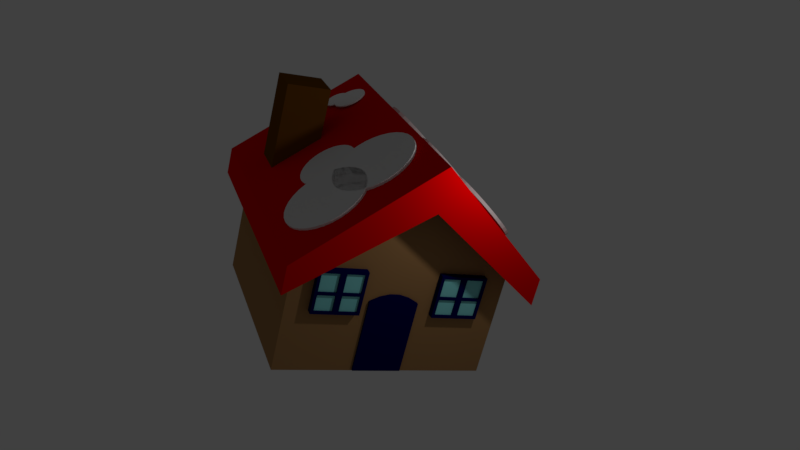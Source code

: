 # Source: AnotherHouse.blend  (saved by Blender 2.78.0; exported with 4.5.12 LTS)
import bpy
from mathutils import Matrix  # noqa: F401  (used for matrix-valued properties, if any)

bpy.ops.wm.read_factory_settings(use_empty=True)
scene = bpy.context.scene
scene.name = 'Scene'

# ---- collections
col_collection_1 = bpy.data.collections.new('Collection 1'); scene.collection.children.link(col_collection_1)

# ---- materials (node trees are filled in below, after node groups)
mat_windowpanel_001 = bpy.data.materials.new('WindowPanel.001')
mat_windowpanel_001.alpha_threshold = 0.0
mat_windowpanel_001.roughness = 0.5
mat_insidewindows = bpy.data.materials.new('InsideWindows')
mat_insidewindows.alpha_threshold = 0.0
mat_insidewindows.roughness = 0.5
mat_snow = bpy.data.materials.new('snow')
mat_snow.alpha_threshold = 0.0
mat_snow.roughness = 0.5
mat_chimney = bpy.data.materials.new('chimney')
mat_chimney.alpha_threshold = 0.0
mat_chimney.roughness = 0.5
mat_material_001 = bpy.data.materials.new('Material.001')
mat_material_001.alpha_threshold = 0.0
mat_material_001.roughness = 0.5
mat_material_001.line_color = (0.0, 0.0, 0.0, 1.0)
mat_housebody = bpy.data.materials.new('HouseBody')
mat_housebody.alpha_threshold = 0.0
mat_housebody.roughness = 0.5
mat_roof = bpy.data.materials.new('Roof')
mat_roof.alpha_threshold = 0.0
mat_roof.roughness = 0.5

# ---- material node trees
mat_windowpanel_001.use_nodes = True; mat_windowpanel_001.node_tree.nodes.clear()
_N = mat_windowpanel_001.node_tree.nodes; _L = mat_windowpanel_001.node_tree.links
n0 = _N.new('ShaderNodeOutputMaterial'); n0.name = 'Material Output'; n0.location = (300, 300)
n1 = _N.new('ShaderNodeBsdfDiffuse'); n1.name = 'Diffuse BSDF'; n1.location = (10, 300)
n1.inputs[0].default_value = (0.0, 0.0009064, 0.08001, 1.0)
_L.new(n1.outputs[0], n0.inputs[0])
n0.is_active_output = True
mat_insidewindows.use_nodes = True; mat_insidewindows.node_tree.nodes.clear()
_N = mat_insidewindows.node_tree.nodes; _L = mat_insidewindows.node_tree.links
n0 = _N.new('ShaderNodeOutputMaterial'); n0.name = 'Material Output'; n0.location = (300, 300)
n1 = _N.new('ShaderNodeBsdfDiffuse'); n1.name = 'Diffuse BSDF'; n1.location = (10, 300)
n1.inputs[0].default_value = (0.2695, 0.8, 0.8, 1.0)
_L.new(n1.outputs[0], n0.inputs[0])
n0.is_active_output = True
mat_snow.use_nodes = True; mat_snow.node_tree.nodes.clear()
_N = mat_snow.node_tree.nodes; _L = mat_snow.node_tree.links
n0 = _N.new('ShaderNodeOutputMaterial'); n0.name = 'Material Output'; n0.location = (300, 300)
n1 = _N.new('ShaderNodeBsdfDiffuse'); n1.name = 'Diffuse BSDF'; n1.location = (10, 300)
n1.inputs[0].default_value = (1.0, 1.0, 1.0, 1.0)
_L.new(n1.outputs[0], n0.inputs[0])
n0.is_active_output = True
mat_chimney.use_nodes = True; mat_chimney.node_tree.nodes.clear()
_N = mat_chimney.node_tree.nodes; _L = mat_chimney.node_tree.links
n0 = _N.new('ShaderNodeOutputMaterial'); n0.name = 'Material Output'; n0.location = (300, 300)
n1 = _N.new('ShaderNodeBsdfDiffuse'); n1.name = 'Diffuse BSDF'; n1.location = (10, 300)
n1.inputs[0].default_value = (0.1473, 0.05205, 0.00197, 1.0)
_L.new(n1.outputs[0], n0.inputs[0])
n0.is_active_output = True
mat_housebody.use_nodes = True; mat_housebody.node_tree.nodes.clear()
_N = mat_housebody.node_tree.nodes; _L = mat_housebody.node_tree.links
n0 = _N.new('ShaderNodeOutputMaterial'); n0.name = 'Material Output'; n0.location = (300, 300)
n1 = _N.new('ShaderNodeBsdfDiffuse'); n1.name = 'Diffuse BSDF'; n1.location = (10, 300)
n1.inputs[0].default_value = (0.402, 0.216, 0.08551, 1.0)
_L.new(n1.outputs[0], n0.inputs[0])
n0.is_active_output = True
mat_roof.use_nodes = True; mat_roof.node_tree.nodes.clear()
_N = mat_roof.node_tree.nodes; _L = mat_roof.node_tree.links
n0 = _N.new('ShaderNodeOutputMaterial'); n0.name = 'Material Output'; n0.location = (300, 300)
n1 = _N.new('ShaderNodeBsdfDiffuse'); n1.name = 'Diffuse BSDF'; n1.location = (10, 300)
n1.inputs[0].default_value = (0.8, 0.0, 0.0006906, 1.0)
_L.new(n1.outputs[0], n0.inputs[0])
n0.is_active_output = True

# ---- world
world_world = bpy.data.worlds.new('World'); scene.world = world_world
world_world.color = (0.05088, 0.05088, 0.05088)
world_world.use_sun_shadow = False
world_world.sun_shadow_jitter_overblur = 0.0
world_world.cycles.sampling_method = 'MANUAL'

# ---- cameras
cam_camera = bpy.data.cameras.new('Camera')
cam_camera.clip_end = 100.0
cam_camera.lens = 35.0
cam_camera.sensor_width = 32.0
cam_camera.sensor_height = 18.0
cam_camera.ortho_scale = 7.314
cam_camera.dof.focus_distance = 0.0

# ---- lights
light_lamp = bpy.data.lights.new('Lamp', 'POINT')
light_lamp.transmission_factor = 0.0
light_lamp.cutoff_distance = 30.0
light_lamp.energy = 100.0
light_lamp.shadow_buffer_clip_start = 1.001
light_lamp.shadow_soft_size = 0.1
light_lamp.shadow_maximum_resolution = 0.006
light_lamp.use_absolute_resolution = True

# ---- meshes
me_cube_002 = bpy.data.meshes.new('Cube.002')
me_cube_002.from_pydata([(-1.0, 0.604, -1.0), (-1.0, 0.604, 1.0), (-1.0, 2.604, -1.0), (-1.0, 2.604, 1.0), (1.0, 0.604, -1.0), (1.0, 0.604, 1.0), (1.0, 2.604, -1.0), (1.0, 2.604, 1.0), (-1.0, 2.196, -1.0), (-1.0, 1.796, -1.0), (-1.0, 1.396, -1.0), (-1.0, 0.9957, -1.0), (-1.0, 0.9957, 1.139), (-1.0, 1.396, 1.21), (-1.0, 1.796, 1.21), (-1.0, 2.196, 1.139), (1.0, 0.9957, -1.0), (1.0, 1.396, -1.0), (1.0, 1.796, -1.0), (1.0, 2.196, -1.0), (1.0, 2.196, 1.139), (1.0, 1.796, 1.21), (1.0, 1.396, 1.21), (1.0, 0.9957, 1.139), (0.6617, 5.161, 0.6814), (0.6617, 5.161, 1.867), (0.6617, 3.226, 0.6814), (0.6617, 3.226, 1.867), (-1.806, 5.161, 0.6814), (-1.806, 5.161, 1.867), (-1.806, 3.226, 0.6814), (-1.806, 3.226, 1.867), (-1.806, 3.226, 1.274), (-1.806, 4.194, 0.6814), (-1.806, 4.194, 1.867), (-1.806, 5.161, 1.274), (-1.806, 3.226, 0.9777), (-1.806, 3.71, 0.6814), (-1.806, 4.677, 1.867), (-1.806, 5.161, 0.9777), (-1.806, 3.226, 1.57), (-1.806, 4.677, 0.6814), (-1.806, 3.71, 1.867), (-1.806, 5.161, 1.57), (-1.806, 4.677, 1.274), (-1.806, 3.71, 1.274), (-1.806, 3.71, 1.57), (-1.806, 3.71, 0.9777), (-1.806, 4.677, 0.9777), (-1.806, 4.677, 1.57), (-1.806, 3.226, 0.8295), (-1.806, 3.468, 0.6814), (-1.806, 4.919, 1.867), (-1.806, 5.161, 0.8295), (-1.806, 3.226, 1.422), (-1.806, 4.436, 0.6814), (-1.806, 3.952, 1.867), (-1.806, 5.161, 1.422), (-1.806, 4.919, 1.274), (-1.806, 3.952, 1.274), (-1.806, 3.226, 1.126), (-1.806, 3.952, 0.6814), (-1.806, 4.436, 1.867), (-1.806, 5.161, 1.126), (-1.806, 3.226, 1.718), (-1.806, 4.919, 0.6814), (-1.806, 3.468, 1.867), (-1.806, 5.161, 1.718), (-1.806, 4.436, 1.274), (-1.806, 3.468, 1.274), (-1.806, 3.952, 1.57), (-1.806, 3.468, 1.57), (-1.806, 3.71, 1.422), (-1.806, 3.71, 1.718), (-1.806, 3.952, 0.9777), (-1.806, 3.468, 0.9777), (-1.806, 3.71, 0.8295), (-1.806, 3.71, 1.126), (-1.806, 4.919, 0.9777), (-1.806, 4.436, 0.9777), (-1.806, 4.677, 0.8295), (-1.806, 4.677, 1.126), (-1.806, 4.919, 1.57), (-1.806, 4.436, 1.57), (-1.806, 4.677, 1.422), (-1.806, 4.677, 1.718), (-1.806, 4.436, 1.718), (-1.806, 4.436, 1.422), (-1.806, 4.919, 1.422), (-1.806, 4.436, 1.126), (-1.806, 4.436, 0.8295), (-1.806, 4.919, 0.8295), (-1.806, 3.468, 1.126), (-1.806, 3.468, 0.8295), (-1.806, 3.952, 0.8295), (-1.806, 3.468, 1.718), (-1.806, 3.468, 1.422), (-1.806, 3.952, 1.422), (-1.806, 3.952, 1.718), (-1.806, 3.952, 1.126), (-1.806, 4.919, 1.126), (-1.806, 4.919, 1.718), (-1.806, 3.226, 0.7555), (-1.806, 3.347, 0.6814), (-1.806, 5.04, 1.867), (-1.806, 5.161, 0.7555), (-1.806, 3.226, 1.348), (-1.806, 4.315, 0.6814), (-1.806, 4.073, 1.867), (-1.806, 5.161, 1.348), (-1.806, 5.04, 1.274), (-1.806, 4.073, 1.274), (-1.806, 3.226, 1.052), (-1.806, 3.831, 0.6814), (-1.806, 4.557, 1.867), (-1.806, 5.161, 1.052), (-1.806, 3.226, 1.644), (-1.806, 4.798, 0.6814), (-1.806, 3.589, 1.867), (-1.806, 5.161, 1.644), (-1.806, 4.557, 1.274), (-1.806, 3.589, 1.274), (-1.806, 4.073, 1.57), (-1.806, 3.589, 1.57), (-1.806, 3.71, 1.348), (-1.806, 3.71, 1.644), (-1.806, 4.073, 0.9777), (-1.806, 3.589, 0.9777), (-1.806, 3.71, 0.7555), (-1.806, 3.71, 1.052), (-1.806, 5.04, 0.9777), (-1.806, 4.557, 0.9777), (-1.806, 4.677, 0.7555), (-1.806, 4.677, 1.052), (-1.806, 5.04, 1.57), (-1.806, 4.557, 1.57), (-1.806, 4.677, 1.348), (-1.806, 4.677, 1.644), (-1.806, 3.226, 0.9036), (-1.806, 3.589, 0.6814), (-1.806, 4.798, 1.867), (-1.806, 5.161, 0.9036), (-1.806, 3.226, 1.496), (-1.806, 4.557, 0.6814), (-1.806, 3.831, 1.867), (-1.806, 5.161, 1.496), (-1.806, 4.798, 1.274), (-1.806, 3.831, 1.274), (-1.806, 3.226, 1.2), (-1.806, 4.073, 0.6814), (-1.806, 4.315, 1.867), (-1.806, 5.161, 1.2), (-1.806, 3.226, 1.793), (-1.806, 5.04, 0.6814), (-1.806, 3.347, 1.867), (-1.806, 5.161, 1.793), (-1.806, 4.315, 1.274), (-1.806, 3.347, 1.274), (-1.806, 3.831, 1.57), (-1.806, 3.347, 1.57), (-1.806, 3.71, 1.496), (-1.806, 3.71, 1.793), (-1.806, 3.831, 0.9777), (-1.806, 3.347, 0.9777), (-1.806, 3.71, 0.9036), (-1.806, 3.71, 1.2), (-1.806, 4.798, 0.9777), (-1.806, 4.315, 0.9777), (-1.806, 4.677, 0.9036), (-1.806, 4.677, 1.2), (-1.806, 4.798, 1.57), (-1.806, 4.315, 1.57), (-1.806, 4.677, 1.496), (-1.806, 4.677, 1.793), (-1.806, 4.557, 1.718), (-1.806, 4.315, 1.718), (-1.806, 4.436, 1.644), (-1.806, 4.436, 1.793), (-1.806, 4.557, 1.422), (-1.806, 4.315, 1.422), (-1.806, 4.436, 1.348), (-1.806, 4.436, 1.496), (-1.806, 5.04, 1.422), (-1.806, 4.798, 1.422), (-1.806, 4.919, 1.348), (-1.806, 4.919, 1.496), (-1.806, 4.557, 1.126), (-1.806, 4.315, 1.126), (-1.806, 4.436, 1.052), (-1.806, 4.436, 1.2), (-1.806, 4.557, 0.8295), (-1.806, 4.315, 0.8295), (-1.806, 4.436, 0.7555), (-1.806, 4.436, 0.9036), (-1.806, 5.04, 0.8295), (-1.806, 4.798, 0.8295), (-1.806, 4.919, 0.7555), (-1.806, 4.919, 0.9036), (-1.806, 3.589, 1.126), (-1.806, 3.347, 1.126), (-1.806, 3.468, 1.052), (-1.806, 3.468, 1.2), (-1.806, 3.589, 0.8295), (-1.806, 3.347, 0.8295), (-1.806, 3.468, 0.7555), (-1.806, 3.468, 0.9036), (-1.806, 4.073, 0.8295), (-1.806, 3.831, 0.8295), (-1.806, 3.952, 0.7555), (-1.806, 3.952, 0.9036), (-1.806, 3.589, 1.718), (-1.806, 3.347, 1.718), (-1.806, 3.468, 1.644), (-1.806, 3.468, 1.793), (-1.806, 3.589, 1.422), (-1.806, 3.347, 1.422), (-1.806, 3.468, 1.348), (-1.806, 3.468, 1.496), (-1.806, 4.073, 1.422), (-1.806, 3.831, 1.422), (-1.806, 3.952, 1.348), (-1.806, 3.952, 1.496), (-1.806, 4.073, 1.718), (-1.806, 3.831, 1.718), (-1.806, 3.952, 1.644), (-1.806, 3.952, 1.793), (-1.806, 4.073, 1.126), (-1.806, 3.831, 1.126), (-1.806, 3.952, 1.052), (-1.806, 3.952, 1.2), (-1.806, 5.04, 1.126), (-1.806, 4.798, 1.126), (-1.806, 4.919, 1.052), (-1.806, 4.919, 1.2), (-1.806, 5.04, 1.718), (-1.806, 4.798, 1.718), (-1.806, 4.919, 1.644), (-1.806, 4.919, 1.793), (-1.806, 4.798, 1.793), (-1.806, 4.798, 1.644), (-1.806, 5.04, 1.644), (-1.806, 4.798, 1.2), (-1.806, 4.798, 1.052), (-1.806, 5.04, 1.052), (-1.806, 3.831, 1.2), (-1.806, 3.831, 1.052), (-1.806, 4.073, 1.052), (-1.806, 3.831, 1.793), (-1.806, 3.831, 1.644), (-1.806, 4.073, 1.644), (-1.806, 3.831, 1.496), (-1.806, 3.831, 1.348), (-1.806, 4.073, 1.348), (-1.806, 3.347, 1.496), (-1.806, 3.347, 1.348), (-1.806, 3.589, 1.348), (-1.806, 3.347, 1.793), (-1.806, 3.347, 1.644), (-1.806, 3.589, 1.644), (-1.806, 3.831, 0.9036), (-1.806, 3.831, 0.7555), (-1.806, 4.073, 0.7555), (-1.806, 3.347, 0.9036), (-1.806, 3.347, 0.7555), (-1.806, 3.589, 0.7555), (-1.806, 3.347, 1.2), (-1.806, 3.347, 1.052), (-1.806, 3.589, 1.052), (-1.806, 4.798, 0.9036), (-1.806, 4.798, 0.7555), (-1.806, 5.04, 0.7555), (-1.806, 4.315, 0.9036), (-1.806, 4.315, 0.7555), (-1.806, 4.557, 0.7555), (-1.806, 4.315, 1.2), (-1.806, 4.315, 1.052), (-1.806, 4.557, 1.052), (-1.806, 4.798, 1.496), (-1.806, 4.798, 1.348), (-1.806, 5.04, 1.348), (-1.806, 4.315, 1.496), (-1.806, 4.315, 1.348), (-1.806, 4.557, 1.348), (-1.806, 4.315, 1.793), (-1.806, 4.315, 1.644), (-1.806, 4.557, 1.644), (-1.806, 4.557, 1.793), (-1.806, 4.557, 1.496), (-1.806, 5.04, 1.496), (-1.806, 4.557, 1.2), (-1.806, 4.557, 0.9036), (-1.806, 5.04, 0.9036), (-1.806, 3.589, 1.2), (-1.806, 3.589, 0.9036), (-1.806, 4.073, 0.9036), (-1.806, 3.589, 1.793), (-1.806, 3.589, 1.496), (-1.806, 4.073, 1.496), (-1.806, 4.073, 1.793), (-1.806, 4.073, 1.2), (-1.806, 5.04, 1.2), (-1.806, 5.04, 1.793), (-2.414, 3.226, 0.7555), (-2.414, 3.226, 0.6814), (-2.414, 3.347, 0.6814), (-2.414, 5.04, 1.867), (-2.414, 5.161, 1.867), (-2.414, 5.161, 0.7555), (-2.414, 5.161, 0.6814), (-2.414, 3.226, 1.348), (-2.414, 3.226, 1.274), (-2.414, 4.315, 0.6814), (-2.414, 4.194, 0.6814), (-2.414, 4.073, 1.867), (-2.414, 4.194, 1.867), (-2.414, 5.161, 1.348), (-2.414, 5.161, 1.274), (-2.414, 5.04, 1.274), (-2.414, 4.073, 1.274), (-2.414, 4.194, 1.274), (-2.414, 4.194, 0.7555), (-2.414, 4.194, 1.348), (-2.414, 3.226, 1.052), (-2.414, 3.226, 0.9777), (-2.414, 3.831, 0.6814), (-2.414, 3.71, 0.6814), (-2.414, 4.557, 1.867), (-2.414, 4.677, 1.867), (-2.414, 5.161, 1.052), (-2.414, 5.161, 0.9777), (-2.414, 3.226, 1.644), (-2.414, 3.226, 1.57), (-2.414, 4.798, 0.6814), (-2.414, 4.677, 0.6814), (-2.414, 3.589, 1.867), (-2.414, 3.71, 1.867), (-2.414, 5.161, 1.644), (-2.414, 5.161, 1.57), (-2.414, 4.557, 1.274), (-2.414, 4.677, 1.274), (-2.414, 3.589, 1.274), (-2.414, 3.71, 1.274), (-2.414, 4.194, 1.052), (-2.414, 4.194, 0.9777), (-2.414, 4.194, 1.644), (-2.414, 4.194, 1.57), (-2.414, 4.073, 1.57), (-2.414, 4.073, 0.9777), (-2.414, 3.71, 0.7555), (-2.414, 5.04, 0.9777), (-2.414, 4.677, 0.7555), (-2.414, 5.04, 1.57), (-2.414, 3.226, 0.9036), (-2.414, 3.226, 0.8295), (-2.414, 3.589, 0.6814), (-2.414, 3.468, 0.6814), (-2.414, 4.798, 1.867), (-2.414, 4.919, 1.867), (-2.414, 5.161, 0.9036), (-2.414, 5.161, 0.8295), (-2.414, 3.226, 1.496), (-2.414, 3.226, 1.422), (-2.414, 4.557, 0.6814), (-2.414, 4.436, 0.6814), (-2.414, 3.831, 1.867), (-2.414, 3.952, 1.867), (-2.414, 5.161, 1.496), (-2.414, 5.161, 1.422), (-2.414, 4.798, 1.274), (-2.414, 4.919, 1.274), (-2.414, 3.831, 1.274), (-2.414, 3.952, 1.274), (-2.414, 4.194, 0.9036), (-2.414, 4.194, 0.8295), (-2.414, 4.194, 1.496), (-2.414, 4.194, 1.422), (-2.414, 3.226, 1.2), (-2.414, 3.226, 1.126), (-2.414, 4.073, 0.6814), (-2.414, 3.952, 0.6814), (-2.414, 4.315, 1.867), (-2.414, 4.436, 1.867), (-2.414, 5.161, 1.2), (-2.414, 5.161, 1.126), (-2.414, 3.226, 1.793), (-2.414, 3.226, 1.718), (-2.414, 5.04, 0.6814), (-2.414, 4.919, 0.6814), (-2.414, 3.347, 1.867), (-2.414, 3.468, 1.867), (-2.414, 5.161, 1.793), (-2.414, 5.161, 1.718), (-2.414, 4.315, 1.274), (-2.414, 4.436, 1.274), (-2.414, 3.347, 1.274), (-2.414, 3.468, 1.274), (-2.414, 4.194, 1.2), (-2.414, 4.194, 1.126), (-2.414, 4.194, 1.793), (-2.414, 4.194, 1.718), (-2.414, 5.04, 1.422), (-2.414, 4.436, 0.7555), (-2.414, 5.04, 0.8295), (-2.414, 4.919, 0.7555), (-2.414, 3.468, 0.7555), (-2.414, 4.073, 0.8295), (-2.414, 3.952, 0.7555), (-2.414, 4.073, 1.422), (-2.414, 4.073, 1.718), (-2.414, 4.073, 1.126), (-2.414, 5.04, 1.126), (-2.414, 5.04, 1.718), (-2.414, 3.226, 1.867), (-2.414, 3.347, 1.57), (-2.414, 3.71, 1.793), (-2.414, 3.347, 0.9777), (-2.414, 3.71, 1.2), (-2.414, 4.315, 0.9777), (-2.414, 4.677, 1.2), (-2.414, 4.315, 1.57), (-2.414, 4.677, 1.793), (-2.414, 4.315, 1.718), (-2.414, 4.436, 1.793), (-2.414, 4.315, 1.422), (-2.414, 4.315, 1.126), (-2.414, 4.436, 1.2), (-2.414, 4.315, 0.8295), (-2.414, 3.347, 1.126), (-2.414, 3.468, 1.2), (-2.414, 3.347, 0.8295), (-2.414, 3.347, 1.718), (-2.414, 3.468, 1.793), (-2.414, 3.347, 1.422), (-2.414, 3.952, 1.793), (-2.414, 3.952, 1.2), (-2.414, 4.919, 1.2), (-2.414, 4.919, 1.793), (-2.414, 4.798, 1.793), (-2.414, 5.04, 1.644), (-2.414, 4.798, 1.2), (-2.414, 5.04, 1.052), (-2.414, 3.831, 1.2), (-2.414, 4.073, 1.052), (-2.414, 3.831, 1.793), (-2.414, 4.073, 1.644), (-2.414, 4.073, 1.348), (-2.414, 3.347, 1.496), (-2.414, 3.347, 1.348), (-2.414, 3.347, 1.793), (-2.414, 3.347, 1.644), (-2.414, 3.831, 0.7555), (-2.414, 4.073, 0.7555), (-2.414, 3.347, 0.9036), (-2.414, 3.347, 0.7555), (-2.414, 3.589, 0.7555), (-2.414, 3.347, 1.2), (-2.414, 3.347, 1.052), (-2.414, 4.798, 0.7555), (-2.414, 5.04, 0.7555), (-2.414, 4.315, 0.9036), (-2.414, 4.315, 0.7555), (-2.414, 4.557, 0.7555), (-2.414, 4.315, 1.2), (-2.414, 4.315, 1.052), (-2.414, 5.04, 1.348), (-2.414, 4.315, 1.496), (-2.414, 4.315, 1.348), (-2.414, 4.315, 1.793), (-2.414, 4.315, 1.644), (-2.414, 4.557, 1.793), (-2.414, 5.04, 1.496), (-2.414, 4.557, 1.2), (-2.414, 5.04, 0.9036), (-2.414, 3.589, 1.2), (-2.414, 4.073, 0.9036), (-2.414, 3.589, 1.793), (-2.414, 4.073, 1.496), (-2.414, 4.073, 1.793), (-2.414, 4.073, 1.2), (-2.414, 5.04, 1.2), (-2.414, 5.04, 1.793), (0.6617, 0.244, 0.6814), (0.6617, 0.244, 1.867), (0.6617, -1.692, 0.6814), (0.6617, -1.692, 1.867), (-1.806, 0.244, 0.6814), (-1.806, 0.244, 1.867), (-1.806, -1.692, 0.6814), (-1.806, -1.692, 1.867), (-1.806, -1.692, 1.274), (-1.806, -0.7239, 0.6814), (-1.806, -0.7239, 1.867), (-1.806, 0.244, 1.274), (-1.806, -1.692, 0.9777), (-1.806, -1.208, 0.6814), (-1.806, -0.24, 1.867), (-1.806, 0.244, 0.9777), (-1.806, -1.692, 1.57), (-1.806, -0.24, 0.6814), (-1.806, -1.208, 1.867), (-1.806, 0.244, 1.57), (-1.806, -0.24, 1.274), (-1.806, -1.208, 1.274), (-1.806, -1.208, 1.57), (-1.806, -1.208, 0.9777), (-1.806, -0.24, 0.9777), (-1.806, -0.24, 1.57), (-1.806, -1.692, 0.8295), (-1.806, -1.45, 0.6814), (-1.806, 0.001985, 1.867), (-1.806, 0.244, 0.8295), (-1.806, -1.692, 1.422), (-1.806, -0.482, 0.6814), (-1.806, -0.9659, 1.867), (-1.806, 0.244, 1.422), (-1.806, 0.001985, 1.274), (-1.806, -0.9659, 1.274), (-1.806, -1.692, 1.126), (-1.806, -0.9659, 0.6814), (-1.806, -0.482, 1.867), (-1.806, 0.244, 1.126), (-1.806, -1.692, 1.718), (-1.806, 0.001985, 0.6814), (-1.806, -1.45, 1.867), (-1.806, 0.244, 1.718), (-1.806, -0.482, 1.274), (-1.806, -1.45, 1.274), (-1.806, -0.9659, 1.57), (-1.806, -1.45, 1.57), (-1.806, -1.208, 1.422), (-1.806, -1.208, 1.718), (-1.806, -0.9659, 0.9777), (-1.806, -1.45, 0.9777), (-1.806, -1.208, 0.8295), (-1.806, -1.208, 1.126), (-1.806, 0.001985, 0.9777), (-1.806, -0.482, 0.9777), (-1.806, -0.24, 0.8295), (-1.806, -0.24, 1.126), (-1.806, 0.001985, 1.57), (-1.806, -0.482, 1.57), (-1.806, -0.24, 1.422), (-1.806, -0.24, 1.718), (-1.806, -0.482, 1.718), (-1.806, -0.482, 1.422), (-1.806, 0.001985, 1.422), (-1.806, -0.482, 1.126), (-1.806, -0.482, 0.8295), (-1.806, 0.001985, 0.8295), (-1.806, -1.45, 1.126), (-1.806, -1.45, 0.8295), (-1.806, -0.9659, 0.8295), (-1.806, -1.45, 1.718), (-1.806, -1.45, 1.422), (-1.806, -0.9659, 1.422), (-1.806, -0.9659, 1.718), (-1.806, -0.9659, 1.126), (-1.806, 0.001985, 1.126), (-1.806, 0.001985, 1.718), (-1.806, -1.692, 0.7555), (-1.806, -1.571, 0.6814), (-1.806, 0.123, 1.867), (-1.806, 0.244, 0.7555), (-1.806, -1.692, 1.348), (-1.806, -0.603, 0.6814), (-1.806, -0.8449, 1.867), (-1.806, 0.244, 1.348), (-1.806, 0.123, 1.274), (-1.806, -0.8449, 1.274), (-1.806, -1.692, 1.052), (-1.806, -1.087, 0.6814), (-1.806, -0.361, 1.867), (-1.806, 0.244, 1.052), (-1.806, -1.692, 1.644), (-1.806, -0.119, 0.6814), (-1.806, -1.329, 1.867), (-1.806, 0.244, 1.644), (-1.806, -0.361, 1.274), (-1.806, -1.329, 1.274), (-1.806, -0.8449, 1.57), (-1.806, -1.329, 1.57), (-1.806, -1.208, 1.348), (-1.806, -1.208, 1.644), (-1.806, -0.8449, 0.9777), (-1.806, -1.329, 0.9777), (-1.806, -1.208, 0.7555), (-1.806, -1.208, 1.052), (-1.806, 0.123, 0.9777), (-1.806, -0.361, 0.9777), (-1.806, -0.24, 0.7555), (-1.806, -0.24, 1.052), (-1.806, 0.123, 1.57), (-1.806, -0.361, 1.57), (-1.806, -0.24, 1.348), (-1.806, -0.24, 1.644), (-1.806, -1.692, 0.9036), (-1.806, -1.329, 0.6814), (-1.806, -0.119, 1.867), (-1.806, 0.244, 0.9036), (-1.806, -1.692, 1.496), (-1.806, -0.361, 0.6814), (-1.806, -1.087, 1.867), (-1.806, 0.244, 1.496), (-1.806, -0.119, 1.274), (-1.806, -1.087, 1.274), (-1.806, -1.692, 1.2), (-1.806, -0.8449, 0.6814), (-1.806, -0.603, 1.867), (-1.806, 0.244, 1.2), (-1.806, -1.692, 1.793), (-1.806, 0.123, 0.6814), (-1.806, -1.571, 1.867), (-1.806, 0.244, 1.793), (-1.806, -0.603, 1.274), (-1.806, -1.571, 1.274), (-1.806, -1.087, 1.57), (-1.806, -1.571, 1.57), (-1.806, -1.208, 1.496), (-1.806, -1.208, 1.793), (-1.806, -1.087, 0.9777), (-1.806, -1.571, 0.9777), (-1.806, -1.208, 0.9036), (-1.806, -1.208, 1.2), (-1.806, -0.119, 0.9777), (-1.806, -0.603, 0.9777), (-1.806, -0.24, 0.9036), (-1.806, -0.24, 1.2), (-1.806, -0.119, 1.57), (-1.806, -0.603, 1.57), (-1.806, -0.24, 1.496), (-1.806, -0.24, 1.793), (-1.806, -0.361, 1.718), (-1.806, -0.603, 1.718), (-1.806, -0.482, 1.644), (-1.806, -0.482, 1.793), (-1.806, -0.361, 1.422), (-1.806, -0.603, 1.422), (-1.806, -0.482, 1.348), (-1.806, -0.482, 1.496), (-1.806, 0.123, 1.422), (-1.806, -0.119, 1.422), (-1.806, 0.001985, 1.348), (-1.806, 0.001985, 1.496), (-1.806, -0.361, 1.126), (-1.806, -0.603, 1.126), (-1.806, -0.482, 1.052), (-1.806, -0.482, 1.2), (-1.806, -0.361, 0.8295), (-1.806, -0.603, 0.8295), (-1.806, -0.482, 0.7555), (-1.806, -0.482, 0.9036), (-1.806, 0.123, 0.8295), (-1.806, -0.119, 0.8295), (-1.806, 0.001985, 0.7555), (-1.806, 0.001985, 0.9036), (-1.806, -1.329, 1.126), (-1.806, -1.571, 1.126), (-1.806, -1.45, 1.052), (-1.806, -1.45, 1.2), (-1.806, -1.329, 0.8295), (-1.806, -1.571, 0.8295), (-1.806, -1.45, 0.7555), (-1.806, -1.45, 0.9036), (-1.806, -0.8449, 0.8295), (-1.806, -1.087, 0.8295), (-1.806, -0.9659, 0.7555), (-1.806, -0.9659, 0.9036), (-1.806, -1.329, 1.718), (-1.806, -1.571, 1.718), (-1.806, -1.45, 1.644), (-1.806, -1.45, 1.793), (-1.806, -1.329, 1.422), (-1.806, -1.571, 1.422), (-1.806, -1.45, 1.348), (-1.806, -1.45, 1.496), (-1.806, -0.8449, 1.422), (-1.806, -1.087, 1.422), (-1.806, -0.9659, 1.348), (-1.806, -0.9659, 1.496), (-1.806, -0.8449, 1.718), (-1.806, -1.087, 1.718), (-1.806, -0.9659, 1.644), (-1.806, -0.9659, 1.793), (-1.806, -0.8449, 1.126), (-1.806, -1.087, 1.126), (-1.806, -0.9659, 1.052), (-1.806, -0.9659, 1.2), (-1.806, 0.123, 1.126), (-1.806, -0.119, 1.126), (-1.806, 0.001985, 1.052), (-1.806, 0.001985, 1.2), (-1.806, 0.123, 1.718), (-1.806, -0.119, 1.718), (-1.806, 0.001985, 1.644), (-1.806, 0.001985, 1.793), (-1.806, -0.119, 1.793), (-1.806, -0.119, 1.644), (-1.806, 0.123, 1.644), (-1.806, -0.119, 1.2), (-1.806, -0.119, 1.052), (-1.806, 0.123, 1.052), (-1.806, -1.087, 1.2), (-1.806, -1.087, 1.052), (-1.806, -0.8449, 1.052), (-1.806, -1.087, 1.793), (-1.806, -1.087, 1.644), (-1.806, -0.8449, 1.644), (-1.806, -1.087, 1.496), (-1.806, -1.087, 1.348), (-1.806, -0.8449, 1.348), (-1.806, -1.571, 1.496), (-1.806, -1.571, 1.348), (-1.806, -1.329, 1.348), (-1.806, -1.571, 1.793), (-1.806, -1.571, 1.644), (-1.806, -1.329, 1.644), (-1.806, -1.087, 0.9036), (-1.806, -1.087, 0.7555), (-1.806, -0.8449, 0.7555), (-1.806, -1.571, 0.9036), (-1.806, -1.571, 0.7555), (-1.806, -1.329, 0.7555), (-1.806, -1.571, 1.2), (-1.806, -1.571, 1.052), (-1.806, -1.329, 1.052), (-1.806, -0.119, 0.9036), (-1.806, -0.119, 0.7555), (-1.806, 0.123, 0.7555), (-1.806, -0.603, 0.9036), (-1.806, -0.603, 0.7555), (-1.806, -0.361, 0.7555), (-1.806, -0.603, 1.2), (-1.806, -0.603, 1.052), (-1.806, -0.361, 1.052), (-1.806, -0.119, 1.496), (-1.806, -0.119, 1.348), (-1.806, 0.123, 1.348), (-1.806, -0.603, 1.496), (-1.806, -0.603, 1.348), (-1.806, -0.361, 1.348), (-1.806, -0.603, 1.793), (-1.806, -0.603, 1.644), (-1.806, -0.361, 1.644), (-1.806, -0.361, 1.793), (-1.806, -0.361, 1.496), (-1.806, 0.123, 1.496), (-1.806, -0.361, 1.2), (-1.806, -0.361, 0.9036), (-1.806, 0.123, 0.9036), (-1.806, -1.329, 1.2), (-1.806, -1.329, 0.9036), (-1.806, -0.8449, 0.9036), (-1.806, -1.329, 1.793), (-1.806, -1.329, 1.496), (-1.806, -0.8449, 1.496), (-1.806, -0.8449, 1.793), (-1.806, -0.8449, 1.2), (-1.806, 0.123, 1.2), (-1.806, 0.123, 1.793), (-2.414, -1.692, 0.7555), (-2.414, -1.692, 0.6814), (-2.414, -1.571, 0.6814), (-2.414, 0.123, 1.867), (-2.414, 0.244, 1.867), (-2.414, 0.244, 0.7555), (-2.414, 0.244, 0.6814), (-2.414, -1.692, 1.348), (-2.414, -1.692, 1.274), (-2.414, -0.603, 0.6814), (-2.414, -0.7239, 0.6814), (-2.414, -0.8449, 1.867), (-2.414, -0.7239, 1.867), (-2.414, 0.244, 1.348), (-2.414, 0.244, 1.274), (-2.414, 0.123, 1.274), (-2.414, -0.8449, 1.274), (-2.414, -0.7239, 1.274), (-2.414, -0.7239, 0.7555), (-2.414, -0.7239, 1.348), (-2.414, -1.692, 1.052), (-2.414, -1.692, 0.9777), (-2.414, -1.087, 0.6814), (-2.414, -1.208, 0.6814), (-2.414, -0.361, 1.867), (-2.414, -0.24, 1.867), (-2.414, 0.244, 1.052), (-2.414, 0.244, 0.9777), (-2.414, -1.692, 1.644), (-2.414, -1.692, 1.57), (-2.414, -0.119, 0.6814), (-2.414, -0.24, 0.6814), (-2.414, -1.329, 1.867), (-2.414, -1.208, 1.867), (-2.414, 0.244, 1.644), (-2.414, 0.244, 1.57), (-2.414, -0.361, 1.274), (-2.414, -0.24, 1.274), (-2.414, -1.329, 1.274), (-2.414, -1.208, 1.274), (-2.414, -0.7239, 1.052), (-2.414, -0.7239, 0.9777), (-2.414, -0.7239, 1.644), (-2.414, -0.7239, 1.57), (-2.414, -0.8449, 1.57), (-2.414, -0.8449, 0.9777), (-2.414, -1.208, 0.7555), (-2.414, 0.123, 0.9777), (-2.414, -0.24, 0.7555), (-2.414, 0.123, 1.57), (-2.414, -1.692, 0.9036), (-2.414, -1.692, 0.8295), (-2.414, -1.329, 0.6814), (-2.414, -1.45, 0.6814), (-2.414, -0.119, 1.867), (-2.414, 0.001985, 1.867), (-2.414, 0.244, 0.9036), (-2.414, 0.244, 0.8295), (-2.414, -1.692, 1.496), (-2.414, -1.692, 1.422), (-2.414, -0.361, 0.6814), (-2.414, -0.482, 0.6814), (-2.414, -1.087, 1.867), (-2.414, -0.9659, 1.867), (-2.414, 0.244, 1.496), (-2.414, 0.244, 1.422), (-2.414, -0.119, 1.274), (-2.414, 0.001985, 1.274), (-2.414, -1.087, 1.274), (-2.414, -0.9659, 1.274), (-2.414, -0.7239, 0.9036), (-2.414, -0.7239, 0.8295), (-2.414, -0.7239, 1.496), (-2.414, -0.7239, 1.422), (-2.414, -1.692, 1.2), (-2.414, -1.692, 1.126), (-2.414, -0.8449, 0.6814), (-2.414, -0.9659, 0.6814), (-2.414, -0.603, 1.867), (-2.414, -0.482, 1.867), (-2.414, 0.244, 1.2), (-2.414, 0.244, 1.126), (-2.414, -1.692, 1.793), (-2.414, -1.692, 1.718), (-2.414, 0.123, 0.6814), (-2.414, 0.001985, 0.6814), (-2.414, -1.571, 1.867), (-2.414, -1.45, 1.867), (-2.414, 0.244, 1.793), (-2.414, 0.244, 1.718), (-2.414, -0.603, 1.274), (-2.414, -0.482, 1.274), (-2.414, -1.571, 1.274), (-2.414, -1.45, 1.274), (-2.414, -0.7239, 1.2), (-2.414, -0.7239, 1.126), (-2.414, -0.7239, 1.793), (-2.414, -0.7239, 1.718), (-2.414, 0.123, 1.422), (-2.414, -0.482, 0.7555), (-2.414, 0.123, 0.8295), (-2.414, 0.001985, 0.7555), (-2.414, -1.45, 0.7555), (-2.414, -0.8449, 0.8295), (-2.414, -0.9659, 0.7555), (-2.414, -0.8449, 1.422), (-2.414, -0.8449, 1.718), (-2.414, -0.8449, 1.126), (-2.414, 0.123, 1.126), (-2.414, 0.123, 1.718), (-2.414, -1.692, 1.867), (-2.414, -1.571, 1.57), (-2.414, -1.208, 1.793), (-2.414, -1.571, 0.9777), (-2.414, -1.208, 1.2), (-2.414, -0.603, 0.9777), (-2.414, -0.24, 1.2), (-2.414, -0.603, 1.57), (-2.414, -0.24, 1.793), (-2.414, -0.603, 1.718), (-2.414, -0.482, 1.793), (-2.414, -0.603, 1.422), (-2.414, -0.603, 1.126), (-2.414, -0.482, 1.2), (-2.414, -0.603, 0.8295), (-2.414, -1.571, 1.126), (-2.414, -1.45, 1.2), (-2.414, -1.571, 0.8295), (-2.414, -1.571, 1.718), (-2.414, -1.45, 1.793), (-2.414, -1.571, 1.422), (-2.414, -0.9659, 1.793), (-2.414, -0.9659, 1.2), (-2.414, 0.001985, 1.2), (-2.414, 0.001985, 1.793), (-2.414, -0.119, 1.793), (-2.414, 0.123, 1.644), (-2.414, -0.119, 1.2), (-2.414, 0.123, 1.052), (-2.414, -1.087, 1.2), (-2.414, -0.8449, 1.052), (-2.414, -1.087, 1.793), (-2.414, -0.8449, 1.644), (-2.414, -0.8449, 1.348), (-2.414, -1.571, 1.496), (-2.414, -1.571, 1.348), (-2.414, -1.571, 1.793), (-2.414, -1.571, 1.644), (-2.414, -1.087, 0.7555), (-2.414, -0.8449, 0.7555), (-2.414, -1.571, 0.9036), (-2.414, -1.571, 0.7555), (-2.414, -1.329, 0.7555), (-2.414, -1.571, 1.2), (-2.414, -1.571, 1.052), (-2.414, -0.119, 0.7555), (-2.414, 0.123, 0.7555), (-2.414, -0.603, 0.9036), (-2.414, -0.603, 0.7555), (-2.414, -0.361, 0.7555), (-2.414, -0.603, 1.2), (-2.414, -0.603, 1.052), (-2.414, 0.123, 1.348), (-2.414, -0.603, 1.496), (-2.414, -0.603, 1.348), (-2.414, -0.603, 1.793), (-2.414, -0.603, 1.644), (-2.414, -0.361, 1.793), (-2.414, 0.123, 1.496), (-2.414, -0.361, 1.2), (-2.414, 0.123, 0.9036), (-2.414, -1.329, 1.2), (-2.414, -0.8449, 0.9036), (-2.414, -1.329, 1.793), (-2.414, -0.8449, 1.496), (-2.414, -0.8449, 1.793), (-2.414, -0.8449, 1.2), (-2.414, 0.123, 1.2), (-2.414, 0.123, 1.793)], [], [(8, 15, 3, 2), (2, 3, 7, 6), (16, 23, 5, 4), (4, 5, 1, 0), (11, 16, 4, 0), (23, 12, 1, 5), (7, 3, 15, 20), (20, 15, 14, 21), (21, 14, 13, 22), (22, 13, 12, 23), (2, 6, 19, 8), (8, 19, 18, 9), (9, 18, 17, 10), (10, 17, 16, 11), (6, 7, 20, 19), (19, 20, 21, 18), (18, 21, 22, 17), (17, 22, 23, 16), (0, 1, 12, 11), (11, 12, 13, 10), (10, 13, 14, 9), (9, 14, 15, 8), (24, 25, 27, 26), (26, 27, 31, 152, 64, 116, 40, 142, 54, 106, 32, 148, 60, 112, 36, 138, 50, 102, 30), (175, 284, 468, 421), (28, 105, 53, 141, 39, 115, 63, 151, 35, 109, 57, 145, 43, 119, 67, 155, 29, 25, 24), (26, 30, 103, 51, 139, 37, 113, 61, 149, 33, 107, 55, 143, 41, 117, 65, 153, 28, 24), (31, 27, 25, 29, 104, 52, 140, 38, 114, 62, 150, 34, 108, 56, 144, 42, 118, 66, 154), (36, 112, 322, 323), (218, 297, 476, 407), (167, 271, 459, 417), (284, 171, 419, 468), (296, 123, 46, 160), (69, 121, 340, 395), (271, 191, 426, 459), (293, 127, 47, 164), (68, 120, 338, 393), (157, 69, 395, 394), (290, 131, 48, 168), (67, 119, 336, 391), (156, 68, 393, 392), (287, 135, 49, 172), (66, 118, 334, 389), (285, 174, 85, 137), (284, 175, 86, 176), (270, 194, 402, 458), (282, 178, 84, 136), (281, 179, 87, 180), (280, 171, 83, 181), (155, 67, 391, 390), (278, 183, 88, 184), (277, 170, 82, 185), (276, 186, 81, 133), (275, 187, 89, 188), (283, 175, 421, 467), (273, 190, 80, 132), (272, 191, 90, 192), (271, 167, 79, 193), (211, 257, 449, 430), (269, 195, 91, 196), (268, 166, 78, 197), (267, 198, 77, 129), (266, 199, 92, 200), (109, 35, 316, 315), (264, 202, 76, 128), (263, 203, 93, 204), (262, 163, 75, 205), (65, 117, 332, 387), (260, 207, 94, 208), (259, 162, 74, 209), (258, 210, 73, 125), (257, 211, 95, 212), (154, 66, 389, 388), (255, 214, 72, 124), (254, 215, 96, 216), (253, 159, 71, 217), (257, 159, 413, 449), (251, 219, 97, 220), (250, 158, 70, 221), (108, 34, 314, 313), (248, 223, 98, 224), (116, 64, 385, 330), (196, 270, 458, 403), (245, 227, 99, 228), (153, 65, 387, 386), (177, 283, 467, 422), (242, 231, 100, 232), (107, 33, 312, 311), (63, 115, 328, 383), (239, 235, 101, 236), (244, 165, 416, 441), (235, 238, 237, 101), (85, 173, 238, 235), (64, 152, 384, 385), (170, 239, 236, 82), (49, 137, 239, 170), (137, 85, 235, 239), (32, 106, 309, 310), (82, 236, 240, 134), (236, 101, 234, 240), (231, 241, 233, 100), (81, 169, 241, 231), (62, 114, 326, 381), (166, 242, 232, 78), (48, 133, 242, 166), (133, 81, 231, 242), (229, 244, 441, 434), (78, 232, 243, 130), (232, 100, 230, 243), (227, 244, 229, 99), (77, 165, 244, 227), (151, 63, 383, 382), (162, 245, 228, 74), (47, 129, 245, 162), (129, 77, 227, 245), (295, 213, 431, 475), (74, 228, 246, 126), (228, 99, 226, 246), (223, 247, 225, 98), (73, 161, 247, 223), (61, 113, 324, 379), (158, 248, 224, 70), (46, 125, 248, 158), (125, 73, 223, 248), (243, 230, 410, 440), (70, 224, 249, 122), (224, 98, 222, 249), (219, 250, 221, 97), (72, 160, 250, 219), (160, 46, 158, 250), (147, 251, 220, 59), (45, 124, 251, 147), (124, 72, 219, 251), (150, 62, 381, 380), (59, 220, 252, 111), (220, 97, 218, 252), (215, 253, 217, 96), (256, 211, 430, 448), (161, 295, 475, 414), (157, 254, 216, 69), (112, 60, 377, 322), (132, 269, 457, 350), (121, 255, 124, 45), (69, 216, 255, 121), (216, 96, 214, 255), (211, 256, 213, 95), (130, 243, 440, 349), (149, 61, 379, 378), (159, 257, 212, 71), (105, 28, 308, 307), (294, 126, 347, 474), (123, 258, 125, 46), (71, 212, 258, 123), (212, 95, 210, 258), (207, 259, 209, 94), (76, 164, 259, 207), (164, 47, 162, 259), (269, 196, 403, 457), (60, 148, 376, 377), (128, 76, 207, 260), (179, 281, 466, 423), (213, 256, 448, 431), (208, 94, 206, 261), (203, 262, 205, 93), (104, 29, 306, 305), (206, 294, 474, 405), (281, 156, 392, 466), (103, 30, 303, 304), (59, 111, 318, 371), (30, 102, 302, 303), (58, 110, 317, 369), (204, 93, 202, 264), (199, 265, 201, 92), (147, 59, 371, 370), (29, 155, 390, 306), (163, 266, 200, 75), (57, 109, 315, 367), (146, 58, 369, 368), (127, 267, 129, 47), (75, 200, 267, 127), (200, 92, 198, 267), (195, 268, 197, 91), (80, 168, 268, 195), (168, 48, 166, 268), (31, 154, 388, 412), (171, 280, 465, 419), (132, 80, 195, 269), (56, 108, 313, 365), (145, 57, 367, 366), (196, 91, 194, 270), (191, 271, 193, 90), (28, 153, 386, 308), (280, 179, 423, 465), (215, 254, 447, 432), (55, 107, 311, 363), (144, 56, 365, 364), (152, 31, 412, 384), (254, 157, 394, 447), (192, 90, 190, 273), (187, 274, 189, 89), (106, 54, 361, 309), (143, 55, 363, 362), (167, 275, 188, 79), (35, 151, 382, 316), (53, 105, 307, 359), (131, 276, 133, 48), (79, 188, 276, 131), (188, 89, 186, 276), (183, 277, 185, 88), (84, 172, 277, 183), (172, 49, 170, 277), (146, 278, 184, 58), (44, 136, 278, 146), (136, 84, 183, 278), (241, 169, 418, 439), (58, 184, 279, 110), (184, 88, 182, 279), (179, 280, 181, 87), (54, 142, 360, 361), (34, 150, 380, 314), (156, 281, 180, 68), (279, 182, 400, 464), (52, 104, 305, 357), (120, 282, 136, 44), (68, 180, 282, 120), (180, 87, 178, 282), (175, 283, 177, 86), (199, 266, 456, 427), (233, 241, 439, 435), (171, 284, 176, 83), (141, 53, 359, 358), (33, 149, 378, 312), (135, 285, 137, 49), (83, 176, 285, 135), (176, 86, 174, 285), (174, 286, 173, 85), (86, 177, 286, 174), (110, 279, 464, 317), (178, 287, 172, 84), (87, 181, 287, 178), (181, 83, 135, 287), (159, 253, 446, 413), (88, 185, 288, 182), (185, 82, 134, 288), (186, 289, 169, 81), (89, 189, 289, 186), (292, 201, 428, 473), (190, 290, 168, 80), (90, 193, 290, 190), (193, 79, 131, 290), (51, 103, 304, 355), (91, 197, 291, 194), (197, 78, 130, 291), (198, 292, 165, 77), (92, 201, 292, 198), (266, 163, 415, 456), (202, 293, 164, 76), (93, 205, 293, 202), (205, 75, 127, 293), (240, 234, 411, 438), (94, 209, 294, 206), (209, 74, 126, 294), (210, 295, 161, 73), (95, 213, 295, 210), (140, 52, 357, 356), (214, 296, 160, 72), (96, 217, 296, 214), (217, 71, 123, 296), (148, 32, 310, 376), (97, 221, 297, 218), (221, 70, 122, 297), (253, 215, 432, 446), (98, 225, 298, 222), (165, 292, 473, 416), (102, 50, 353, 302), (99, 229, 299, 226), (134, 240, 438, 351), (139, 51, 355, 354), (100, 233, 300, 230), (291, 130, 349, 472), (50, 138, 352, 353), (101, 237, 301, 234), (194, 291, 472, 402), (480, 305, 306, 390), (479, 317, 316, 382), (478, 318, 319, 396), (477, 313, 314, 398), (476, 346, 345, 374), (475, 334, 335, 414), (474, 347, 343, 372), (473, 340, 341, 416), (472, 349, 329, 358), (471, 338, 339, 418), (470, 351, 337, 366), (469, 326, 327, 420), (467, 380, 381, 422), (464, 400, 367, 315), (462, 392, 393, 425), (458, 402, 359, 307), (455, 394, 395, 428), (451, 405, 373, 320), (448, 388, 389, 431), (445, 407, 375, 321), (444, 408, 399, 344), (443, 364, 365, 433), (442, 409, 397, 342), (441, 370, 371, 434), (440, 410, 383, 328), (439, 368, 369, 435), (438, 411, 391, 336), (437, 356, 357, 436), (420, 327, 356, 437), (351, 438, 336, 337), (418, 339, 368, 439), (349, 440, 328, 329), (416, 341, 370, 441), (347, 442, 342, 343), (414, 335, 364, 443), (346, 444, 344, 345), (318, 445, 321, 319), (361, 360, 446, 432), (360, 331, 413, 446), (310, 309, 447, 394), (309, 361, 432, 447), (385, 384, 448, 430), (384, 412, 388, 448), (331, 330, 449, 413), (330, 385, 430, 449), (324, 450, 406, 379), (325, 348, 450, 324), (378, 451, 320, 312), (379, 406, 451, 378), (353, 352, 452, 429), (352, 323, 415, 452), (304, 453, 404, 355), (303, 302, 453, 304), (302, 353, 429, 453), (354, 454, 348, 325), (355, 404, 454, 354), (377, 376, 455, 427), (376, 310, 394, 455), (323, 322, 456, 415), (322, 377, 427, 456), (332, 457, 403, 387), (333, 350, 457, 332), (386, 458, 307, 308), (387, 403, 458, 386), (373, 372, 459, 426), (372, 343, 417, 459), (311, 460, 401, 363), (312, 320, 460, 311), (320, 373, 426, 460), (362, 461, 350, 333), (363, 401, 461, 362), (397, 396, 462, 424), (396, 319, 392, 462), (343, 342, 463, 417), (342, 397, 424, 463), (317, 464, 315, 316), (375, 374, 465, 423), (374, 345, 419, 465), (319, 321, 466, 392), (321, 375, 423, 466), (399, 398, 467, 421), (398, 314, 380, 467), (345, 344, 468, 419), (344, 399, 421, 468), (422, 381, 326, 469), (400, 470, 366, 367), (425, 393, 338, 471), (402, 472, 358, 359), (428, 395, 340, 473), (405, 474, 372, 373), (431, 389, 334, 475), (407, 476, 374, 375), (408, 477, 398, 399), (433, 365, 313, 477), (409, 478, 396, 397), (434, 371, 318, 478), (410, 479, 382, 383), (435, 369, 317, 479), (411, 480, 390, 391), (436, 357, 305, 480), (272, 192, 401, 460), (297, 122, 346, 476), (113, 37, 325, 324), (126, 246, 442, 347), (114, 38, 327, 326), (246, 226, 409, 442), (298, 225, 433, 477), (115, 39, 329, 328), (225, 247, 443, 433), (191, 272, 460, 426), (222, 298, 477, 408), (40, 116, 330, 331), (260, 208, 406, 450), (247, 161, 414, 443), (273, 132, 350, 461), (117, 41, 333, 332), (128, 260, 450, 348), (173, 286, 469, 420), (192, 273, 461, 401), (118, 42, 335, 334), (286, 177, 422, 469), (299, 229, 434, 478), (119, 43, 337, 336), (226, 299, 478, 409), (120, 44, 339, 338), (189, 274, 462, 425), (121, 45, 341, 340), (208, 261, 451, 406), (274, 187, 424, 462), (300, 233, 435, 479), (261, 206, 405, 451), (230, 300, 479, 410), (122, 249, 444, 346), (262, 203, 429, 452), (249, 222, 408, 444), (275, 167, 417, 463), (301, 237, 436, 480), (163, 262, 452, 415), (182, 288, 470, 400), (187, 275, 463, 424), (234, 301, 480, 411), (263, 204, 404, 453), (288, 134, 351, 470), (169, 289, 471, 418), (138, 36, 323, 352), (289, 189, 425, 471), (37, 139, 354, 325), (237, 238, 437, 436), (203, 263, 453, 429), (38, 140, 356, 327), (238, 173, 420, 437), (264, 128, 348, 454), (39, 141, 358, 329), (204, 264, 454, 404), (142, 40, 331, 360), (41, 143, 362, 333), (42, 144, 364, 335), (201, 265, 455, 428), (43, 145, 366, 337), (111, 252, 445, 318), (44, 146, 368, 339), (265, 199, 427, 455), (252, 218, 407, 445), (45, 147, 370, 341), (481, 482, 484, 483), (483, 484, 488, 609, 521, 573, 497, 599, 511, 563, 489, 605, 517, 569, 493, 595, 507, 559, 487), (632, 741, 925, 878), (485, 562, 510, 598, 496, 572, 520, 608, 492, 566, 514, 602, 500, 576, 524, 612, 486, 482, 481), (483, 487, 560, 508, 596, 494, 570, 518, 606, 490, 564, 512, 600, 498, 574, 522, 610, 485, 481), (488, 484, 482, 486, 561, 509, 597, 495, 571, 519, 607, 491, 565, 513, 601, 499, 575, 523, 611), (493, 569, 779, 780), (675, 754, 933, 864), (624, 728, 916, 874), (741, 628, 876, 925), (753, 580, 503, 617), (526, 578, 797, 852), (728, 648, 883, 916), (750, 584, 504, 621), (525, 577, 795, 850), (614, 526, 852, 851), (747, 588, 505, 625), (524, 576, 793, 848), (613, 525, 850, 849), (744, 592, 506, 629), (523, 575, 791, 846), (742, 631, 542, 594), (741, 632, 543, 633), (727, 651, 859, 915), (739, 635, 541, 593), (738, 636, 544, 637), (737, 628, 540, 638), (612, 524, 848, 847), (735, 640, 545, 641), (734, 627, 539, 642), (733, 643, 538, 590), (732, 644, 546, 645), (740, 632, 878, 924), (730, 647, 537, 589), (729, 648, 547, 649), (728, 624, 536, 650), (668, 714, 906, 887), (726, 652, 548, 653), (725, 623, 535, 654), (724, 655, 534, 586), (723, 656, 549, 657), (566, 492, 773, 772), (721, 659, 533, 585), (720, 660, 550, 661), (719, 620, 532, 662), (522, 574, 789, 844), (717, 664, 551, 665), (716, 619, 531, 666), (715, 667, 530, 582), (714, 668, 552, 669), (611, 523, 846, 845), (712, 671, 529, 581), (711, 672, 553, 673), (710, 616, 528, 674), (714, 616, 870, 906), (708, 676, 554, 677), (707, 615, 527, 678), (565, 491, 771, 770), (705, 680, 555, 681), (573, 521, 842, 787), (653, 727, 915, 860), (702, 684, 556, 685), (610, 522, 844, 843), (634, 740, 924, 879), (699, 688, 557, 689), (564, 490, 769, 768), (520, 572, 785, 840), (696, 692, 558, 693), (701, 622, 873, 898), (692, 695, 694, 558), (542, 630, 695, 692), (521, 609, 841, 842), (627, 696, 693, 539), (506, 594, 696, 627), (594, 542, 692, 696), (489, 563, 766, 767), (539, 693, 697, 591), (693, 558, 691, 697), (688, 698, 690, 557), (538, 626, 698, 688), (519, 571, 783, 838), (623, 699, 689, 535), (505, 590, 699, 623), (590, 538, 688, 699), (686, 701, 898, 891), (535, 689, 700, 587), (689, 557, 687, 700), (684, 701, 686, 556), (534, 622, 701, 684), (608, 520, 840, 839), (619, 702, 685, 531), (504, 586, 702, 619), (586, 534, 684, 702), (752, 670, 888, 932), (531, 685, 703, 583), (685, 556, 683, 703), (680, 704, 682, 555), (530, 618, 704, 680), (518, 570, 781, 836), (615, 705, 681, 527), (503, 582, 705, 615), (582, 530, 680, 705), (700, 687, 867, 897), (527, 681, 706, 579), (681, 555, 679, 706), (676, 707, 678, 554), (529, 617, 707, 676), (617, 503, 615, 707), (604, 708, 677, 516), (502, 581, 708, 604), (581, 529, 676, 708), (607, 519, 838, 837), (516, 677, 709, 568), (677, 554, 675, 709), (672, 710, 674, 553), (713, 668, 887, 905), (618, 752, 932, 871), (614, 711, 673, 526), (569, 517, 834, 779), (589, 726, 914, 807), (578, 712, 581, 502), (526, 673, 712, 578), (673, 553, 671, 712), (668, 713, 670, 552), (587, 700, 897, 806), (606, 518, 836, 835), (616, 714, 669, 528), (562, 485, 765, 764), (751, 583, 804, 931), (580, 715, 582, 503), (528, 669, 715, 580), (669, 552, 667, 715), (664, 716, 666, 551), (533, 621, 716, 664), (621, 504, 619, 716), (726, 653, 860, 914), (517, 605, 833, 834), (585, 533, 664, 717), (636, 738, 923, 880), (670, 713, 905, 888), (665, 551, 663, 718), (660, 719, 662, 550), (561, 486, 763, 762), (663, 751, 931, 862), (738, 613, 849, 923), (560, 487, 760, 761), (516, 568, 775, 828), (487, 559, 759, 760), (515, 567, 774, 826), (661, 550, 659, 721), (656, 722, 658, 549), (604, 516, 828, 827), (486, 612, 847, 763), (620, 723, 657, 532), (514, 566, 772, 824), (603, 515, 826, 825), (584, 724, 586, 504), (532, 657, 724, 584), (657, 549, 655, 724), (652, 725, 654, 548), (537, 625, 725, 652), (625, 505, 623, 725), (488, 611, 845, 869), (628, 737, 922, 876), (589, 537, 652, 726), (513, 565, 770, 822), (602, 514, 824, 823), (653, 548, 651, 727), (648, 728, 650, 547), (485, 610, 843, 765), (737, 636, 880, 922), (672, 711, 904, 889), (512, 564, 768, 820), (601, 513, 822, 821), (609, 488, 869, 841), (711, 614, 851, 904), (649, 547, 647, 730), (644, 731, 646, 546), (563, 511, 818, 766), (600, 512, 820, 819), (624, 732, 645, 536), (492, 608, 839, 773), (510, 562, 764, 816), (588, 733, 590, 505), (536, 645, 733, 588), (645, 546, 643, 733), (640, 734, 642, 545), (541, 629, 734, 640), (629, 506, 627, 734), (603, 735, 641, 515), (501, 593, 735, 603), (593, 541, 640, 735), (698, 626, 875, 896), (515, 641, 736, 567), (641, 545, 639, 736), (636, 737, 638, 544), (511, 599, 817, 818), (491, 607, 837, 771), (613, 738, 637, 525), (736, 639, 857, 921), (509, 561, 762, 814), (577, 739, 593, 501), (525, 637, 739, 577), (637, 544, 635, 739), (632, 740, 634, 543), (656, 723, 913, 884), (690, 698, 896, 892), (628, 741, 633, 540), (598, 510, 816, 815), (490, 606, 835, 769), (592, 742, 594, 506), (540, 633, 742, 592), (633, 543, 631, 742), (631, 743, 630, 542), (543, 634, 743, 631), (567, 736, 921, 774), (635, 744, 629, 541), (544, 638, 744, 635), (638, 540, 592, 744), (616, 710, 903, 870), (545, 642, 745, 639), (642, 539, 591, 745), (643, 746, 626, 538), (546, 646, 746, 643), (749, 658, 885, 930), (647, 747, 625, 537), (547, 650, 747, 647), (650, 536, 588, 747), (508, 560, 761, 812), (548, 654, 748, 651), (654, 535, 587, 748), (655, 749, 622, 534), (549, 658, 749, 655), (723, 620, 872, 913), (659, 750, 621, 533), (550, 662, 750, 659), (662, 532, 584, 750), (697, 691, 868, 895), (551, 666, 751, 663), (666, 531, 583, 751), (667, 752, 618, 530), (552, 670, 752, 667), (597, 509, 814, 813), (671, 753, 617, 529), (553, 674, 753, 671), (674, 528, 580, 753), (605, 489, 767, 833), (554, 678, 754, 675), (678, 527, 579, 754), (710, 672, 889, 903), (555, 682, 755, 679), (622, 749, 930, 873), (559, 507, 810, 759), (556, 686, 756, 683), (591, 697, 895, 808), (596, 508, 812, 811), (557, 690, 757, 687), (748, 587, 806, 929), (507, 595, 809, 810), (558, 694, 758, 691), (651, 748, 929, 859), (937, 762, 763, 847), (936, 774, 773, 839), (935, 775, 776, 853), (934, 770, 771, 855), (933, 803, 802, 831), (932, 791, 792, 871), (931, 804, 800, 829), (930, 797, 798, 873), (929, 806, 786, 815), (928, 795, 796, 875), (927, 808, 794, 823), (926, 783, 784, 877), (924, 837, 838, 879), (921, 857, 824, 772), (919, 849, 850, 882), (915, 859, 816, 764), (912, 851, 852, 885), (908, 862, 830, 777), (905, 845, 846, 888), (902, 864, 832, 778), (901, 865, 856, 801), (900, 821, 822, 890), (899, 866, 854, 799), (898, 827, 828, 891), (897, 867, 840, 785), (896, 825, 826, 892), (895, 868, 848, 793), (894, 813, 814, 893), (877, 784, 813, 894), (808, 895, 793, 794), (875, 796, 825, 896), (806, 897, 785, 786), (873, 798, 827, 898), (804, 899, 799, 800), (871, 792, 821, 900), (803, 901, 801, 802), (775, 902, 778, 776), (818, 817, 903, 889), (817, 788, 870, 903), (767, 766, 904, 851), (766, 818, 889, 904), (842, 841, 905, 887), (841, 869, 845, 905), (788, 787, 906, 870), (787, 842, 887, 906), (781, 907, 863, 836), (782, 805, 907, 781), (835, 908, 777, 769), (836, 863, 908, 835), (810, 809, 909, 886), (809, 780, 872, 909), (761, 910, 861, 812), (760, 759, 910, 761), (759, 810, 886, 910), (811, 911, 805, 782), (812, 861, 911, 811), (834, 833, 912, 884), (833, 767, 851, 912), (780, 779, 913, 872), (779, 834, 884, 913), (789, 914, 860, 844), (790, 807, 914, 789), (843, 915, 764, 765), (844, 860, 915, 843), (830, 829, 916, 883), (829, 800, 874, 916), (768, 917, 858, 820), (769, 777, 917, 768), (777, 830, 883, 917), (819, 918, 807, 790), (820, 858, 918, 819), (854, 853, 919, 881), (853, 776, 849, 919), (800, 799, 920, 874), (799, 854, 881, 920), (774, 921, 772, 773), (832, 831, 922, 880), (831, 802, 876, 922), (776, 778, 923, 849), (778, 832, 880, 923), (856, 855, 924, 878), (855, 771, 837, 924), (802, 801, 925, 876), (801, 856, 878, 925), (879, 838, 783, 926), (857, 927, 823, 824), (882, 850, 795, 928), (859, 929, 815, 816), (885, 852, 797, 930), (862, 931, 829, 830), (888, 846, 791, 932), (864, 933, 831, 832), (865, 934, 855, 856), (890, 822, 770, 934), (866, 935, 853, 854), (891, 828, 775, 935), (867, 936, 839, 840), (892, 826, 774, 936), (868, 937, 847, 848), (893, 814, 762, 937), (729, 649, 858, 917), (754, 579, 803, 933), (570, 494, 782, 781), (583, 703, 899, 804), (571, 495, 784, 783), (703, 683, 866, 899), (755, 682, 890, 934), (572, 496, 786, 785), (682, 704, 900, 890), (648, 729, 917, 883), (679, 755, 934, 865), (497, 573, 787, 788), (717, 665, 863, 907), (704, 618, 871, 900), (730, 589, 807, 918), (574, 498, 790, 789), (585, 717, 907, 805), (630, 743, 926, 877), (649, 730, 918, 858), (575, 499, 792, 791), (743, 634, 879, 926), (756, 686, 891, 935), (576, 500, 794, 793), (683, 756, 935, 866), (577, 501, 796, 795), (646, 731, 919, 882), (578, 502, 798, 797), (665, 718, 908, 863), (731, 644, 881, 919), (757, 690, 892, 936), (718, 663, 862, 908), (687, 757, 936, 867), (579, 706, 901, 803), (719, 660, 886, 909), (706, 679, 865, 901), (732, 624, 874, 920), (758, 694, 893, 937), (620, 719, 909, 872), (639, 745, 927, 857), (644, 732, 920, 881), (691, 758, 937, 868), (720, 661, 861, 910), (745, 591, 808, 927), (626, 746, 928, 875), (595, 493, 780, 809), (746, 646, 882, 928), (494, 596, 811, 782), (694, 695, 894, 893), (660, 720, 910, 886), (495, 597, 813, 784), (695, 630, 877, 894), (721, 585, 805, 911), (496, 598, 815, 786), (661, 721, 911, 861), (599, 497, 788, 817), (498, 600, 819, 790), (499, 601, 821, 792), (658, 722, 912, 885), (500, 602, 823, 794), (568, 709, 902, 775), (501, 603, 825, 796), (722, 656, 884, 912), (709, 675, 864, 902), (502, 604, 827, 798)])
me_cube_002.polygons.foreach_set('material_index', [0, 0, 0, 0, 0, 0, 0, 0, 0, 0, 0, 0, 0, 0, 0, 0, 0, 0, 0, 0, 0, 0, 0, 0, 0, 0, 0, 0, 0, 0, 0, 0, 1, 0, 0, 1, 0, 0, 1, 0, 0, 1, 0, 1, 1, 0, 1, 1, 1, 0, 1, 1, 1, 1, 0, 1, 1, 1, 0, 1, 1, 1, 1, 0, 1, 1, 1, 0, 1, 1, 1, 1, 0, 1, 1, 1, 0, 1, 1, 0, 1, 0, 0, 1, 0, 0, 1, 0, 0, 1, 0, 1, 1, 0, 1, 1, 1, 0, 1, 1, 1, 1, 0, 1, 1, 1, 0, 1, 1, 1, 1, 0, 1, 1, 1, 0, 1, 1, 1, 1, 0, 1, 1, 1, 0, 1, 1, 1, 1, 1, 1, 1, 1, 0, 1, 1, 1, 0, 0, 1, 0, 0, 1, 1, 1, 1, 0, 0, 1, 0, 0, 1, 1, 1, 1, 1, 1, 0, 0, 1, 0, 0, 1, 1, 0, 0, 0, 0, 0, 0, 0, 1, 1, 0, 0, 1, 0, 0, 1, 1, 1, 1, 1, 1, 0, 0, 1, 0, 0, 1, 1, 0, 0, 0, 0, 0, 0, 0, 1, 1, 0, 0, 1, 0, 0, 1, 1, 1, 1, 1, 1, 1, 1, 1, 0, 1, 1, 1, 0, 0, 1, 0, 0, 1, 1, 1, 1, 0, 0, 1, 0, 0, 1, 1, 1, 1, 1, 0, 1, 1, 1, 0, 1, 1, 1, 1, 0, 1, 1, 1, 0, 1, 1, 1, 1, 0, 1, 1, 1, 0, 1, 1, 1, 1, 0, 1, 1, 1, 0, 1, 1, 0, 1, 0, 0, 1, 0, 0, 1, 0, 0, 1, 0, 0, 0, 0, 0, 0, 0, 0, 0, 0, 0, 0, 0, 0, 0, 0, 0, 0, 0, 0, 0, 0, 0, 0, 0, 0, 0, 0, 0, 0, 0, 0, 0, 0, 0, 0, 0, 0, 0, 0, 0, 0, 0, 0, 0, 0, 0, 0, 0, 0, 0, 0, 0, 0, 0, 0, 0, 0, 0, 0, 0, 0, 0, 0, 0, 0, 0, 0, 0, 0, 0, 0, 0, 0, 0, 0, 0, 0, 0, 0, 0, 0, 0, 0, 0, 0, 0, 0, 0, 0, 0, 0, 0, 0, 0, 0, 0, 0, 0, 0, 0, 0, 0, 0, 0, 0, 0, 0, 0, 0, 0, 0, 0, 0, 0, 0, 0, 0, 0, 0, 0, 0, 0, 0, 0, 0, 0, 0, 0, 0, 0, 0, 0, 0, 0, 0, 0, 0, 0, 0, 0, 0, 0, 0, 0, 0, 0, 0, 0, 0, 0, 0, 0, 0, 0, 0, 0, 0, 0, 0, 0, 0, 0, 0, 0, 0, 0, 0, 0, 0, 0, 0, 0, 0, 0, 1, 0, 0, 1, 0, 0, 1, 0, 0, 1, 0, 1, 1, 0, 1, 1, 1, 0, 1, 1, 1, 1, 0, 1, 1, 1, 0, 1, 1, 1, 1, 0, 1, 1, 1, 0, 1, 1, 1, 1, 0, 1, 1, 1, 0, 1, 1, 0, 1, 0, 0, 1, 0, 0, 1, 0, 0, 1, 0, 1, 1, 0, 1, 1, 1, 0, 1, 1, 1, 1, 0, 1, 1, 1, 0, 1, 1, 1, 1, 0, 1, 1, 1, 0, 1, 1, 1, 1, 0, 1, 1, 1, 0, 1, 1, 1, 1, 1, 1, 1, 1, 0, 1, 1, 1, 0, 0, 1, 0, 0, 1, 1, 1, 1, 0, 0, 1, 0, 0, 1, 1, 1, 1, 1, 1, 0, 0, 1, 0, 0, 1, 1, 0, 0, 0, 0, 0, 0, 0, 1, 1, 0, 0, 1, 0, 0, 1, 1, 1, 1, 1, 1, 0, 0, 1, 0, 0, 1, 1, 0, 0, 0, 0, 0, 0, 0, 1, 1, 0, 0, 1, 0, 0, 1, 1, 1, 1, 1, 1, 1, 1, 1, 0, 1, 1, 1, 0, 0, 1, 0, 0, 1, 1, 1, 1, 0, 0, 1, 0, 0, 1, 1, 1, 1, 1, 0, 1, 1, 1, 0, 1, 1, 1, 1, 0, 1, 1, 1, 0, 1, 1, 1, 1, 0, 1, 1, 1, 0, 1, 1, 1, 1, 0, 1, 1, 1, 0, 1, 1, 0, 1, 0, 0, 1, 0, 0, 1, 0, 0, 1, 0, 0, 0, 0, 0, 0, 0, 0, 0, 0, 0, 0, 0, 0, 0, 0, 0, 0, 0, 0, 0, 0, 0, 0, 0, 0, 0, 0, 0, 0, 0, 0, 0, 0, 0, 0, 0, 0, 0, 0, 0, 0, 0, 0, 0, 0, 0, 0, 0, 0, 0, 0, 0, 0, 0, 0, 0, 0, 0, 0, 0, 0, 0, 0, 0, 0, 0, 0, 0, 0, 0, 0, 0, 0, 0, 0, 0, 0, 0, 0, 0, 0, 0, 0, 0, 0, 0, 0, 0, 0, 0, 0, 0, 0, 0, 0, 0, 0, 0, 0, 0, 0, 0, 0, 0, 0, 0, 0, 0, 0, 0, 0, 0, 0, 0, 0, 0, 0, 0, 0, 0, 0, 0, 0, 0, 0, 0, 0, 0, 0, 0, 0, 0, 0, 0, 0, 0, 0, 0, 0, 0, 0, 0, 0, 0, 0, 0, 0, 0, 0, 0, 0, 0, 0, 0, 0, 0, 0, 0, 0, 0, 0, 0, 0, 0])
me_cube_002.materials.append(mat_windowpanel_001)
me_cube_002.materials.append(mat_insidewindows)
me_cube_002.use_remesh_preserve_volume = False
me_cube_002.use_remesh_preserve_attributes = False
me_cube_002.use_mirror_vertex_groups = False
me_cube_002.update()
me_cylinder_012 = bpy.data.meshes.new('Cylinder.012')
me_cylinder_012.from_pydata([(0.0, 1.0, -1.0), (0.0, 1.0, 1.0), (0.1951, 0.9808, -1.0), (0.1951, 0.9808, 1.0), (0.3827, 0.9239, -1.0), (0.3827, 0.9239, 1.0), (0.5556, 0.8315, -1.0), (0.5556, 0.8315, 1.0), (0.7071, 0.7071, -1.0), (0.7071, 0.7071, 1.0), (0.8315, 0.5556, -1.0), (0.8315, 0.5556, 1.0), (0.9239, 0.3827, -1.0), (0.9239, 0.3827, 1.0), (0.9808, 0.1951, -1.0), (0.9808, 0.1951, 1.0), (1.0, 7.55e-08, -1.0), (1.0, 7.55e-08, 1.0), (0.9808, -0.1951, -1.0), (0.9808, -0.1951, 1.0), (0.9239, -0.3827, -1.0), (0.9239, -0.3827, 1.0), (0.8315, -0.5556, -1.0), (0.8315, -0.5556, 1.0), (0.7071, -0.7071, -1.0), (0.7071, -0.7071, 1.0), (0.5556, -0.8315, -1.0), (0.5556, -0.8315, 1.0), (0.3827, -0.9239, -1.0), (0.3827, -0.9239, 1.0), (0.1951, -0.9808, -1.0), (0.1951, -0.9808, 1.0), (-3.258e-07, -1.0, -1.0), (-3.258e-07, -1.0, 1.0), (-0.1951, -0.9808, -1.0), (-0.1951, -0.9808, 1.0), (-0.3827, -0.9239, -1.0), (-0.3827, -0.9239, 1.0), (-0.5556, -0.8315, -1.0), (-0.5556, -0.8315, 1.0), (-0.7071, -0.7071, -1.0), (-0.7071, -0.7071, 1.0), (-0.8315, -0.5556, -1.0), (-0.8315, -0.5556, 1.0), (-0.9239, -0.3827, -1.0), (-0.9239, -0.3827, 1.0), (-0.9808, -0.1951, -1.0), (-0.9808, -0.1951, 1.0), (-1.0, 9.656e-07, -1.0), (-1.0, 9.656e-07, 1.0), (-0.9808, 0.1951, -1.0), (-0.9808, 0.1951, 1.0), (-0.9239, 0.3827, -1.0), (-0.9239, 0.3827, 1.0), (-0.8315, 0.5556, -1.0), (-0.8315, 0.5556, 1.0), (-0.7071, 0.7071, -1.0), (-0.7071, 0.7071, 1.0), (-0.5556, 0.8315, -1.0), (-0.5556, 0.8315, 1.0), (-0.3827, 0.9239, -1.0), (-0.3827, 0.9239, 1.0), (-0.1951, 0.9808, -1.0), (-0.1951, 0.9808, 1.0), (1.238, 1.144, -0.8182), (1.238, 1.144, 0.8182), (1.398, 1.128, -0.8182), (1.398, 1.128, 0.8182), (1.551, 1.081, -0.8182), (1.551, 1.081, 0.8182), (1.693, 1.006, -0.8182), (1.693, 1.006, 0.8182), (1.817, 0.9041, -0.8182), (1.817, 0.9041, 0.8182), (1.918, 0.7802, -0.8182), (1.918, 0.7802, 0.8182), (1.994, 0.6387, -0.8182), (1.994, 0.6387, 0.8182), (2.041, 0.4852, -0.8182), (2.041, 0.4852, 0.8182), (2.056, 0.3256, -0.8182), (2.056, 0.3256, 0.8182), (2.041, 0.166, -0.8182), (2.041, 0.166, 0.8182), (1.994, 0.01252, -0.8182), (1.994, 0.01252, 0.8182), (1.918, -0.1289, -0.8182), (1.918, -0.1289, 0.8182), (1.817, -0.2529, -0.8182), (1.817, -0.2529, 0.8182), (1.693, -0.3547, -0.8182), (1.693, -0.3547, 0.8182), (1.551, -0.4303, -0.8182), (1.551, -0.4303, 0.8182), (1.398, -0.4768, -0.8182), (1.398, -0.4768, 0.8182), (1.238, -0.4925, -0.8182), (1.238, -0.4925, 0.8182), (1.079, -0.4768, -0.8182), (1.079, -0.4768, 0.8182), (0.9251, -0.4303, -0.8182), (0.9251, -0.4303, 0.8182), (0.7837, -0.3547, -0.8182), (0.7837, -0.3547, 0.8182), (0.6597, -0.2529, -0.8182), (0.6597, -0.2529, 0.8182), (0.5579, -0.1289, -0.8182), (0.5579, -0.1289, 0.8182), (0.4823, 0.01252, -0.8182), (0.4823, 0.01252, 0.8182), (0.4358, 0.166, -0.8182), (0.4358, 0.166, 0.8182), (0.42, 0.3256, -0.8182), (0.42, 0.3256, 0.8182), (0.4358, 0.4852, -0.8182), (0.4358, 0.4852, 0.8182), (0.4823, 0.6387, -0.8182), (0.4823, 0.6387, 0.8182), (0.5579, 0.7802, -0.8182), (0.5579, 0.7802, 0.8182), (0.6597, 0.9041, -0.8182), (0.6597, 0.9041, 0.8182), (0.7837, 1.006, -0.8182), (0.7837, 1.006, 0.8182), (0.9251, 1.081, -0.8182), (0.9251, 1.081, 0.8182), (1.079, 1.128, -0.8182), (1.079, 1.128, 0.8182), (1.81, 0.0008479, -0.8182), (1.81, 0.0008479, 0.8182), (1.97, -0.01487, -0.8182), (1.97, -0.01487, 0.8182), (2.123, -0.06143, -0.8182), (2.123, -0.06143, 0.8182), (2.265, -0.137, -0.8182), (2.265, -0.137, 0.8182), (2.389, -0.2388, -0.8182), (2.389, -0.2388, 0.8182), (2.491, -0.3628, -0.8182), (2.491, -0.3628, 0.8182), (2.566, -0.5042, -0.8182), (2.566, -0.5042, 0.8182), (2.613, -0.6577, -0.8182), (2.613, -0.6577, 0.8182), (2.628, -0.8173, -0.8182), (2.628, -0.8173, 0.8182), (2.613, -0.9769, -0.8182), (2.613, -0.9769, 0.8182), (2.566, -1.13, -0.8182), (2.566, -1.13, 0.8182), (2.491, -1.272, -0.8182), (2.491, -1.272, 0.8182), (2.389, -1.396, -0.8182), (2.389, -1.396, 0.8182), (2.265, -1.498, -0.8182), (2.265, -1.498, 0.8182), (2.123, -1.573, -0.8182), (2.123, -1.573, 0.8182), (1.97, -1.62, -0.8182), (1.97, -1.62, 0.8182), (1.81, -1.635, -0.8182), (1.81, -1.635, 0.8182), (1.651, -1.62, -0.8182), (1.651, -1.62, 0.8182), (1.497, -1.573, -0.8182), (1.497, -1.573, 0.8182), (1.356, -1.498, -0.8182), (1.356, -1.498, 0.8182), (1.232, -1.396, -0.8182), (1.232, -1.396, 0.8182), (1.13, -1.272, -0.8182), (1.13, -1.272, 0.8182), (1.054, -1.13, -0.8182), (1.054, -1.13, 0.8182), (1.008, -0.9769, -0.8182), (1.008, -0.9769, 0.8182), (0.9921, -0.8173, -0.8182), (0.9921, -0.8173, 0.8182), (1.008, -0.6577, -0.8182), (1.008, -0.6577, 0.8182), (1.054, -0.5042, -0.8182), (1.054, -0.5042, 0.8182), (1.13, -0.3628, -0.8182), (1.13, -0.3628, 0.8182), (1.232, -0.2388, -0.8182), (1.232, -0.2388, 0.8182), (1.356, -0.137, -0.8182), (1.356, -0.137, 0.8182), (1.497, -0.06143, -0.8182), (1.497, -0.06143, 0.8182), (1.651, -0.01487, -0.8182), (1.651, -0.01487, 0.8182), (0.7091, -0.1621, -0.6552), (0.7091, -0.1621, 0.6552), (0.8369, -0.1747, -0.6552), (0.8369, -0.1747, 0.6552), (0.9598, -0.212, -0.6552), (0.9598, -0.212, 0.6552), (1.073, -0.2726, -0.6552), (1.073, -0.2726, 0.6552), (1.172, -0.354, -0.6552), (1.172, -0.354, 0.6552), (1.254, -0.4533, -0.6552), (1.254, -0.4533, 0.6552), (1.314, -0.5666, -0.6552), (1.314, -0.5666, 0.6552), (1.352, -0.6895, -0.6552), (1.352, -0.6895, 0.6552), (1.364, -0.8173, -0.6552), (1.364, -0.8173, 0.6552), (1.352, -0.9451, -0.6552), (1.352, -0.9451, 0.6552), (1.314, -1.068, -0.6552), (1.314, -1.068, 0.6552), (1.254, -1.181, -0.6552), (1.254, -1.181, 0.6552), (1.172, -1.281, -0.6552), (1.172, -1.281, 0.6552), (1.073, -1.362, -0.6552), (1.073, -1.362, 0.6552), (0.9598, -1.423, -0.6552), (0.9598, -1.423, 0.6552), (0.8369, -1.46, -0.6552), (0.8369, -1.46, 0.6552), (0.7091, -1.472, -0.6552), (0.7091, -1.472, 0.6552), (0.5813, -1.46, -0.6552), (0.5813, -1.46, 0.6552), (0.4584, -1.423, -0.6552), (0.4584, -1.423, 0.6552), (0.3451, -1.362, -0.6552), (0.3451, -1.362, 0.6552), (0.2458, -1.281, -0.6552), (0.2458, -1.281, 0.6552), (0.1643, -1.181, -0.6552), (0.1643, -1.181, 0.6552), (0.1038, -1.068, -0.6552), (0.1038, -1.068, 0.6552), (0.06649, -0.9451, -0.6552), (0.06649, -0.9451, 0.6552), (0.0539, -0.8173, -0.6552), (0.0539, -0.8173, 0.6552), (0.06649, -0.6895, -0.6552), (0.06649, -0.6895, 0.6552), (0.1038, -0.5666, -0.6552), (0.1038, -0.5666, 0.6552), (0.1643, -0.4533, -0.6552), (0.1643, -0.4533, 0.6552), (0.2458, -0.354, -0.6552), (0.2458, -0.354, 0.6552), (0.3451, -0.2726, -0.6552), (0.3451, -0.2726, 0.6552), (0.4584, -0.212, -0.6552), (0.4584, -0.212, 0.6552), (0.5813, -0.1747, -0.6552), (0.5813, -0.1747, 0.6552)], [], [(0, 1, 3, 2), (2, 3, 5, 4), (4, 5, 7, 6), (6, 7, 9, 8), (8, 9, 11, 10), (10, 11, 13, 12), (12, 13, 15, 14), (14, 15, 17, 16), (16, 17, 19, 18), (18, 19, 21, 20), (20, 21, 23, 22), (22, 23, 25, 24), (24, 25, 27, 26), (26, 27, 29, 28), (28, 29, 31, 30), (30, 31, 33, 32), (32, 33, 35, 34), (34, 35, 37, 36), (36, 37, 39, 38), (38, 39, 41, 40), (40, 41, 43, 42), (42, 43, 45, 44), (44, 45, 47, 46), (46, 47, 49, 48), (48, 49, 51, 50), (50, 51, 53, 52), (52, 53, 55, 54), (54, 55, 57, 56), (56, 57, 59, 58), (58, 59, 61, 60), (3, 1, 63, 61, 59, 57, 55, 53, 51, 49, 47, 45, 43, 41, 39, 37, 35, 33, 31, 29, 27, 25, 23, 21, 19, 17, 15, 13, 11, 9, 7, 5), (60, 61, 63, 62), (62, 63, 1, 0), (0, 2, 4, 6, 8, 10, 12, 14, 16, 18, 20, 22, 24, 26, 28, 30, 32, 34, 36, 38, 40, 42, 44, 46, 48, 50, 52, 54, 56, 58, 60, 62), (64, 65, 67, 66), (66, 67, 69, 68), (68, 69, 71, 70), (70, 71, 73, 72), (72, 73, 75, 74), (74, 75, 77, 76), (76, 77, 79, 78), (78, 79, 81, 80), (80, 81, 83, 82), (82, 83, 85, 84), (84, 85, 87, 86), (86, 87, 89, 88), (88, 89, 91, 90), (90, 91, 93, 92), (92, 93, 95, 94), (94, 95, 97, 96), (96, 97, 99, 98), (98, 99, 101, 100), (100, 101, 103, 102), (102, 103, 105, 104), (104, 105, 107, 106), (106, 107, 109, 108), (108, 109, 111, 110), (110, 111, 113, 112), (112, 113, 115, 114), (114, 115, 117, 116), (116, 117, 119, 118), (118, 119, 121, 120), (120, 121, 123, 122), (122, 123, 125, 124), (67, 65, 127, 125, 123, 121, 119, 117, 115, 113, 111, 109, 107, 105, 103, 101, 99, 97, 95, 93, 91, 89, 87, 85, 83, 81, 79, 77, 75, 73, 71, 69), (124, 125, 127, 126), (126, 127, 65, 64), (64, 66, 68, 70, 72, 74, 76, 78, 80, 82, 84, 86, 88, 90, 92, 94, 96, 98, 100, 102, 104, 106, 108, 110, 112, 114, 116, 118, 120, 122, 124, 126), (128, 129, 131, 130), (130, 131, 133, 132), (132, 133, 135, 134), (134, 135, 137, 136), (136, 137, 139, 138), (138, 139, 141, 140), (140, 141, 143, 142), (142, 143, 145, 144), (144, 145, 147, 146), (146, 147, 149, 148), (148, 149, 151, 150), (150, 151, 153, 152), (152, 153, 155, 154), (154, 155, 157, 156), (156, 157, 159, 158), (158, 159, 161, 160), (160, 161, 163, 162), (162, 163, 165, 164), (164, 165, 167, 166), (166, 167, 169, 168), (168, 169, 171, 170), (170, 171, 173, 172), (172, 173, 175, 174), (174, 175, 177, 176), (176, 177, 179, 178), (178, 179, 181, 180), (180, 181, 183, 182), (182, 183, 185, 184), (184, 185, 187, 186), (186, 187, 189, 188), (131, 129, 191, 189, 187, 185, 183, 181, 179, 177, 175, 173, 171, 169, 167, 165, 163, 161, 159, 157, 155, 153, 151, 149, 147, 145, 143, 141, 139, 137, 135, 133), (188, 189, 191, 190), (190, 191, 129, 128), (128, 130, 132, 134, 136, 138, 140, 142, 144, 146, 148, 150, 152, 154, 156, 158, 160, 162, 164, 166, 168, 170, 172, 174, 176, 178, 180, 182, 184, 186, 188, 190), (192, 193, 195, 194), (194, 195, 197, 196), (196, 197, 199, 198), (198, 199, 201, 200), (200, 201, 203, 202), (202, 203, 205, 204), (204, 205, 207, 206), (206, 207, 209, 208), (208, 209, 211, 210), (210, 211, 213, 212), (212, 213, 215, 214), (214, 215, 217, 216), (216, 217, 219, 218), (218, 219, 221, 220), (220, 221, 223, 222), (222, 223, 225, 224), (224, 225, 227, 226), (226, 227, 229, 228), (228, 229, 231, 230), (230, 231, 233, 232), (232, 233, 235, 234), (234, 235, 237, 236), (236, 237, 239, 238), (238, 239, 241, 240), (240, 241, 243, 242), (242, 243, 245, 244), (244, 245, 247, 246), (246, 247, 249, 248), (248, 249, 251, 250), (250, 251, 253, 252), (195, 193, 255, 253, 251, 249, 247, 245, 243, 241, 239, 237, 235, 233, 231, 229, 227, 225, 223, 221, 219, 217, 215, 213, 211, 209, 207, 205, 203, 201, 199, 197), (252, 253, 255, 254), (254, 255, 193, 192), (192, 194, 196, 198, 200, 202, 204, 206, 208, 210, 212, 214, 216, 218, 220, 222, 224, 226, 228, 230, 232, 234, 236, 238, 240, 242, 244, 246, 248, 250, 252, 254)])
me_cylinder_012.use_remesh_preserve_volume = False
me_cylinder_012.use_remesh_preserve_attributes = False
me_cylinder_012.use_mirror_vertex_groups = False
me_cylinder_012.update()
me_cylinder_008 = bpy.data.meshes.new('Cylinder.008')
me_cylinder_008.from_pydata([(0.0, 1.0, -1.0), (0.0, 1.0, 1.0), (0.1951, 0.9808, -1.0), (0.1951, 0.9808, 1.0), (0.3827, 0.9239, -1.0), (0.3827, 0.9239, 1.0), (0.5556, 0.8315, -1.0), (0.5556, 0.8315, 1.0), (0.7071, 0.7071, -1.0), (0.7071, 0.7071, 1.0), (0.8315, 0.5556, -1.0), (0.8315, 0.5556, 1.0), (0.9239, 0.3827, -1.0), (0.9239, 0.3827, 1.0), (0.9808, 0.1951, -1.0), (0.9808, 0.1951, 1.0), (1.0, 7.55e-08, -1.0), (1.0, 7.55e-08, 1.0), (0.9808, -0.1951, -1.0), (0.9808, -0.1951, 1.0), (0.9239, -0.3827, -1.0), (0.9239, -0.3827, 1.0), (0.8315, -0.5556, -1.0), (0.8315, -0.5556, 1.0), (0.7071, -0.7071, -1.0), (0.7071, -0.7071, 1.0), (0.5556, -0.8315, -1.0), (0.5556, -0.8315, 1.0), (0.3827, -0.9239, -1.0), (0.3827, -0.9239, 1.0), (0.1951, -0.9808, -1.0), (0.1951, -0.9808, 1.0), (-3.258e-07, -1.0, -1.0), (-3.258e-07, -1.0, 1.0), (-0.1951, -0.9808, -1.0), (-0.1951, -0.9808, 1.0), (-0.3827, -0.9239, -1.0), (-0.3827, -0.9239, 1.0), (-0.5556, -0.8315, -1.0), (-0.5556, -0.8315, 1.0), (-0.7071, -0.7071, -1.0), (-0.7071, -0.7071, 1.0), (-0.8315, -0.5556, -1.0), (-0.8315, -0.5556, 1.0), (-0.9239, -0.3827, -1.0), (-0.9239, -0.3827, 1.0), (-0.9808, -0.1951, -1.0), (-0.9808, -0.1951, 1.0), (-1.0, 9.656e-07, -1.0), (-1.0, 9.656e-07, 1.0), (-0.9808, 0.1951, -1.0), (-0.9808, 0.1951, 1.0), (-0.9239, 0.3827, -1.0), (-0.9239, 0.3827, 1.0), (-0.8315, 0.5556, -1.0), (-0.8315, 0.5556, 1.0), (-0.7071, 0.7071, -1.0), (-0.7071, 0.7071, 1.0), (-0.5556, 0.8315, -1.0), (-0.5556, 0.8315, 1.0), (-0.3827, 0.9239, -1.0), (-0.3827, 0.9239, 1.0), (-0.1951, 0.9808, -1.0), (-0.1951, 0.9808, 1.0), (-0.6849, 0.1367, -1.386), (-0.6849, 0.1367, 1.386), (-0.4146, 0.1101, -1.386), (-0.4146, 0.1101, 1.386), (-0.1547, 0.03126, -1.386), (-0.1547, 0.03126, 1.386), (0.08489, -0.09678, -1.386), (0.08489, -0.09678, 1.386), (0.2949, -0.2691, -1.386), (0.2949, -0.2691, 1.386), (0.4672, -0.4791, -1.386), (0.4672, -0.4791, 1.386), (0.5952, -0.7186, -1.386), (0.5952, -0.7186, 1.386), (0.6741, -0.9786, -1.386), (0.6741, -0.9786, 1.386), (0.7007, -1.249, -1.386), (0.7007, -1.249, 1.386), (0.6741, -1.519, -1.386), (0.6741, -1.519, 1.386), (0.5952, -1.779, -1.386), (0.5952, -1.779, 1.386), (0.4672, -2.019, -1.386), (0.4672, -2.019, 1.386), (0.2949, -2.229, -1.386), (0.2949, -2.229, 1.386), (0.08489, -2.401, -1.386), (0.08489, -2.401, 1.386), (-0.1547, -2.529, -1.386), (-0.1547, -2.529, 1.386), (-0.4146, -2.608, -1.386), (-0.4146, -2.608, 1.386), (-0.6849, -2.634, -1.386), (-0.6849, -2.634, 1.386), (-0.9552, -2.608, -1.386), (-0.9552, -2.608, 1.386), (-1.215, -2.529, -1.386), (-1.215, -2.529, 1.386), (-1.455, -2.401, -1.386), (-1.455, -2.401, 1.386), (-1.665, -2.229, -1.386), (-1.665, -2.229, 1.386), (-1.837, -2.019, -1.386), (-1.837, -2.019, 1.386), (-1.965, -1.779, -1.386), (-1.965, -1.779, 1.386), (-2.044, -1.519, -1.386), (-2.044, -1.519, 1.386), (-2.071, -1.249, -1.386), (-2.071, -1.249, 1.386), (-2.044, -0.9786, -1.386), (-2.044, -0.9786, 1.386), (-1.965, -0.7186, -1.386), (-1.965, -0.7186, 1.386), (-1.837, -0.4791, -1.386), (-1.837, -0.4791, 1.386), (-1.665, -0.2691, -1.386), (-1.665, -0.2691, 1.386), (-1.455, -0.09678, -1.386), (-1.455, -0.09678, 1.386), (-1.215, 0.03126, -1.386), (-1.215, 0.03126, 1.386), (-0.9552, 0.1101, -1.386), (-0.9552, 0.1101, 1.386)], [], [(0, 1, 3, 2), (2, 3, 5, 4), (4, 5, 7, 6), (6, 7, 9, 8), (8, 9, 11, 10), (10, 11, 13, 12), (12, 13, 15, 14), (14, 15, 17, 16), (16, 17, 19, 18), (18, 19, 21, 20), (20, 21, 23, 22), (22, 23, 25, 24), (24, 25, 27, 26), (26, 27, 29, 28), (28, 29, 31, 30), (30, 31, 33, 32), (32, 33, 35, 34), (34, 35, 37, 36), (36, 37, 39, 38), (38, 39, 41, 40), (40, 41, 43, 42), (42, 43, 45, 44), (44, 45, 47, 46), (46, 47, 49, 48), (48, 49, 51, 50), (50, 51, 53, 52), (52, 53, 55, 54), (54, 55, 57, 56), (56, 57, 59, 58), (58, 59, 61, 60), (3, 1, 63, 61, 59, 57, 55, 53, 51, 49, 47, 45, 43, 41, 39, 37, 35, 33, 31, 29, 27, 25, 23, 21, 19, 17, 15, 13, 11, 9, 7, 5), (60, 61, 63, 62), (62, 63, 1, 0), (0, 2, 4, 6, 8, 10, 12, 14, 16, 18, 20, 22, 24, 26, 28, 30, 32, 34, 36, 38, 40, 42, 44, 46, 48, 50, 52, 54, 56, 58, 60, 62), (64, 65, 67, 66), (66, 67, 69, 68), (68, 69, 71, 70), (70, 71, 73, 72), (72, 73, 75, 74), (74, 75, 77, 76), (76, 77, 79, 78), (78, 79, 81, 80), (80, 81, 83, 82), (82, 83, 85, 84), (84, 85, 87, 86), (86, 87, 89, 88), (88, 89, 91, 90), (90, 91, 93, 92), (92, 93, 95, 94), (94, 95, 97, 96), (96, 97, 99, 98), (98, 99, 101, 100), (100, 101, 103, 102), (102, 103, 105, 104), (104, 105, 107, 106), (106, 107, 109, 108), (108, 109, 111, 110), (110, 111, 113, 112), (112, 113, 115, 114), (114, 115, 117, 116), (116, 117, 119, 118), (118, 119, 121, 120), (120, 121, 123, 122), (122, 123, 125, 124), (67, 65, 127, 125, 123, 121, 119, 117, 115, 113, 111, 109, 107, 105, 103, 101, 99, 97, 95, 93, 91, 89, 87, 85, 83, 81, 79, 77, 75, 73, 71, 69), (124, 125, 127, 126), (126, 127, 65, 64), (64, 66, 68, 70, 72, 74, 76, 78, 80, 82, 84, 86, 88, 90, 92, 94, 96, 98, 100, 102, 104, 106, 108, 110, 112, 114, 116, 118, 120, 122, 124, 126)])
me_cylinder_008.materials.append(mat_snow)
me_cylinder_008.use_remesh_preserve_volume = False
me_cylinder_008.use_remesh_preserve_attributes = False
me_cylinder_008.use_mirror_vertex_groups = False
me_cylinder_008.update()
me_cube_001 = bpy.data.meshes.new('Cube.001')
me_cube_001.from_pydata([(-1.0, -1.0, -1.0), (-1.0, -1.0, 1.0), (-1.0, 1.0, -1.0), (-1.0, 1.0, 1.0), (1.0, -1.0, -1.0), (1.0, -1.0, 1.0), (1.0, 1.0, -1.0), (1.0, 1.0, 1.0)], [], [(0, 1, 3, 2), (2, 3, 7, 6), (6, 7, 5, 4), (4, 5, 1, 0), (2, 6, 4, 0), (7, 3, 1, 5)])
me_cube_001.materials.append(mat_chimney)
me_cube_001.use_remesh_preserve_volume = False
me_cube_001.use_remesh_preserve_attributes = False
me_cube_001.use_mirror_vertex_groups = False
me_cube_001.update()
me_cylinder_003 = bpy.data.meshes.new('Cylinder.003')
me_cylinder_003.from_pydata([(1.432, 0.1033, -1.438), (1.432, 0.1033, 1.438), (1.713, 0.07566, -1.438), (1.713, 0.07566, 1.438), (1.982, -0.006159, -1.438), (1.982, -0.006159, 1.438), (2.231, -0.139, -1.438), (2.231, -0.139, 1.438), (2.449, -0.3179, -1.438), (2.449, -0.3179, 1.438), (2.628, -0.5357, -1.438), (2.628, -0.5357, 1.438), (2.761, -0.7843, -1.438), (2.761, -0.7843, 1.438), (2.842, -1.054, -1.438), (2.842, -1.054, 1.438), (2.87, -1.335, -1.438), (2.87, -1.335, 1.438), (2.842, -1.615, -1.438), (2.842, -1.615, 1.438), (2.761, -1.885, -1.438), (2.761, -1.885, 1.438), (2.628, -2.133, -1.438), (2.628, -2.133, 1.438), (2.449, -2.351, -1.438), (2.449, -2.351, 1.438), (2.231, -2.53, -1.438), (2.231, -2.53, 1.438), (1.982, -2.663, -1.438), (1.982, -2.663, 1.438), (1.713, -2.745, -1.438), (1.713, -2.745, 1.438), (1.432, -2.772, -1.438), (1.432, -2.772, 1.438), (1.152, -2.745, -1.438), (1.152, -2.745, 1.438), (0.8819, -2.663, -1.438), (0.8819, -2.663, 1.438), (0.6333, -2.53, -1.438), (0.6333, -2.53, 1.438), (0.4154, -2.351, -1.438), (0.4154, -2.351, 1.438), (0.2366, -2.133, -1.438), (0.2366, -2.133, 1.438), (0.1037, -1.885, -1.438), (0.1037, -1.885, 1.438), (0.02186, -1.615, -1.438), (0.02186, -1.615, 1.438), (-0.005765, -1.335, -1.438), (-0.005765, -1.335, 1.438), (0.02186, -1.054, -1.438), (0.02186, -1.054, 1.438), (0.1037, -0.7843, -1.438), (0.1037, -0.7843, 1.438), (0.2366, -0.5357, -1.438), (0.2366, -0.5357, 1.438), (0.4154, -0.3179, -1.438), (0.4154, -0.3179, 1.438), (0.6333, -0.139, -1.438), (0.6333, -0.139, 1.438), (0.8819, -0.006158, -1.438), (0.8819, -0.006158, 1.438), (1.152, 0.07567, -1.438), (1.152, 0.07567, 1.438), (1.839, 1.953, -1.438), (1.839, 1.953, 1.438), (2.119, 1.925, -1.438), (2.119, 1.925, 1.438), (2.389, 1.843, -1.438), (2.389, 1.843, 1.438), (2.638, 1.71, -1.438), (2.638, 1.71, 1.438), (2.856, 1.531, -1.438), (2.856, 1.531, 1.438), (3.034, 1.314, -1.438), (3.034, 1.314, 1.438), (3.167, 1.065, -1.438), (3.167, 1.065, 1.438), (3.249, 0.7952, -1.438), (3.249, 0.7952, 1.438), (3.277, 0.5147, -1.438), (3.277, 0.5147, 1.438), (3.249, 0.2342, -1.438), (3.249, 0.2342, 1.438), (3.167, -0.03553, -1.438), (3.167, -0.03553, 1.438), (3.034, -0.2841, -1.438), (3.034, -0.2841, 1.438), (2.856, -0.502, -1.438), (2.856, -0.502, 1.438), (2.638, -0.6808, -1.438), (2.638, -0.6808, 1.438), (2.389, -0.8137, -1.438), (2.389, -0.8137, 1.438), (2.119, -0.8955, -1.438), (2.119, -0.8955, 1.438), (1.839, -0.9232, -1.438), (1.839, -0.9232, 1.438), (1.558, -0.8955, -1.438), (1.558, -0.8955, 1.438), (1.289, -0.8137, -1.438), (1.289, -0.8137, 1.438), (1.04, -0.6808, -1.438), (1.04, -0.6808, 1.438), (0.8221, -0.502, -1.438), (0.8221, -0.502, 1.438), (0.6432, -0.2841, -1.438), (0.6432, -0.2841, 1.438), (0.5104, -0.03553, -1.438), (0.5104, -0.03553, 1.438), (0.4285, 0.2342, -1.438), (0.4285, 0.2342, 1.438), (0.4009, 0.5147, -1.438), (0.4009, 0.5147, 1.438), (0.4285, 0.7952, -1.438), (0.4285, 0.7952, 1.438), (0.5104, 1.065, -1.438), (0.5104, 1.065, 1.438), (0.6432, 1.314, -1.438), (0.6432, 1.314, 1.438), (0.8221, 1.531, -1.438), (0.8221, 1.531, 1.438), (1.04, 1.71, -1.438), (1.04, 1.71, 1.438), (1.289, 1.843, -1.438), (1.289, 1.843, 1.438), (1.558, 1.925, -1.438), (1.558, 1.925, 1.438), (0.0, 1.0, -1.0), (0.0, 1.0, 1.0), (0.1951, 0.9808, -1.0), (0.1951, 0.9808, 1.0), (0.3827, 0.9239, -1.0), (0.3827, 0.9239, 1.0), (0.5556, 0.8315, -1.0), (0.5556, 0.8315, 1.0), (0.7071, 0.7071, -1.0), (0.7071, 0.7071, 1.0), (0.8315, 0.5556, -1.0), (0.8315, 0.5556, 1.0), (0.9239, 0.3827, -1.0), (0.9239, 0.3827, 1.0), (0.9808, 0.1951, -1.0), (0.9808, 0.1951, 1.0), (1.0, 7.55e-08, -1.0), (1.0, 7.55e-08, 1.0), (0.9808, -0.1951, -1.0), (0.9808, -0.1951, 1.0), (0.9239, -0.3827, -1.0), (0.9239, -0.3827, 1.0), (0.8315, -0.5556, -1.0), (0.8315, -0.5556, 1.0), (0.7071, -0.7071, -1.0), (0.7071, -0.7071, 1.0), (0.5556, -0.8315, -1.0), (0.5556, -0.8315, 1.0), (0.3827, -0.9239, -1.0), (0.3827, -0.9239, 1.0), (0.1951, -0.9808, -1.0), (0.1951, -0.9808, 1.0), (-3.258e-07, -1.0, -1.0), (-3.258e-07, -1.0, 1.0), (-0.1951, -0.9808, -1.0), (-0.1951, -0.9808, 1.0), (-0.3827, -0.9239, -1.0), (-0.3827, -0.9239, 1.0), (-0.5556, -0.8315, -1.0), (-0.5556, -0.8315, 1.0), (-0.7071, -0.7071, -1.0), (-0.7071, -0.7071, 1.0), (-0.8315, -0.5556, -1.0), (-0.8315, -0.5556, 1.0), (-0.9239, -0.3827, -1.0), (-0.9239, -0.3827, 1.0), (-0.9808, -0.1951, -1.0), (-0.9808, -0.1951, 1.0), (-1.0, 9.656e-07, -1.0), (-1.0, 9.656e-07, 1.0), (-0.9808, 0.1951, -1.0), (-0.9808, 0.1951, 1.0), (-0.9239, 0.3827, -1.0), (-0.9239, 0.3827, 1.0), (-0.8315, 0.5556, -1.0), (-0.8315, 0.5556, 1.0), (-0.7071, 0.7071, -1.0), (-0.7071, 0.7071, 1.0), (-0.5556, 0.8315, -1.0), (-0.5556, 0.8315, 1.0), (-0.3827, 0.9239, -1.0), (-0.3827, 0.9239, 1.0), (-0.1951, 0.9808, -1.0), (-0.1951, 0.9808, 1.0)], [], [(0, 1, 3, 2), (2, 3, 5, 4), (4, 5, 7, 6), (6, 7, 9, 8), (8, 9, 11, 10), (10, 11, 13, 12), (12, 13, 15, 14), (14, 15, 17, 16), (16, 17, 19, 18), (18, 19, 21, 20), (20, 21, 23, 22), (22, 23, 25, 24), (24, 25, 27, 26), (26, 27, 29, 28), (28, 29, 31, 30), (30, 31, 33, 32), (32, 33, 35, 34), (34, 35, 37, 36), (36, 37, 39, 38), (38, 39, 41, 40), (40, 41, 43, 42), (42, 43, 45, 44), (44, 45, 47, 46), (46, 47, 49, 48), (48, 49, 51, 50), (50, 51, 53, 52), (52, 53, 55, 54), (54, 55, 57, 56), (56, 57, 59, 58), (58, 59, 61, 60), (3, 1, 63, 61, 59, 57, 55, 53, 51, 49, 47, 45, 43, 41, 39, 37, 35, 33, 31, 29, 27, 25, 23, 21, 19, 17, 15, 13, 11, 9, 7, 5), (60, 61, 63, 62), (62, 63, 1, 0), (0, 2, 4, 6, 8, 10, 12, 14, 16, 18, 20, 22, 24, 26, 28, 30, 32, 34, 36, 38, 40, 42, 44, 46, 48, 50, 52, 54, 56, 58, 60, 62), (64, 65, 67, 66), (66, 67, 69, 68), (68, 69, 71, 70), (70, 71, 73, 72), (72, 73, 75, 74), (74, 75, 77, 76), (76, 77, 79, 78), (78, 79, 81, 80), (80, 81, 83, 82), (82, 83, 85, 84), (84, 85, 87, 86), (86, 87, 89, 88), (88, 89, 91, 90), (90, 91, 93, 92), (92, 93, 95, 94), (94, 95, 97, 96), (96, 97, 99, 98), (98, 99, 101, 100), (100, 101, 103, 102), (102, 103, 105, 104), (104, 105, 107, 106), (106, 107, 109, 108), (108, 109, 111, 110), (110, 111, 113, 112), (112, 113, 115, 114), (114, 115, 117, 116), (116, 117, 119, 118), (118, 119, 121, 120), (120, 121, 123, 122), (122, 123, 125, 124), (67, 65, 127, 125, 123, 121, 119, 117, 115, 113, 111, 109, 107, 105, 103, 101, 99, 97, 95, 93, 91, 89, 87, 85, 83, 81, 79, 77, 75, 73, 71, 69), (124, 125, 127, 126), (126, 127, 65, 64), (64, 66, 68, 70, 72, 74, 76, 78, 80, 82, 84, 86, 88, 90, 92, 94, 96, 98, 100, 102, 104, 106, 108, 110, 112, 114, 116, 118, 120, 122, 124, 126), (128, 129, 131, 130), (130, 131, 133, 132), (132, 133, 135, 134), (134, 135, 137, 136), (136, 137, 139, 138), (138, 139, 141, 140), (140, 141, 143, 142), (142, 143, 145, 144), (144, 145, 147, 146), (146, 147, 149, 148), (148, 149, 151, 150), (150, 151, 153, 152), (152, 153, 155, 154), (154, 155, 157, 156), (156, 157, 159, 158), (158, 159, 161, 160), (160, 161, 163, 162), (162, 163, 165, 164), (164, 165, 167, 166), (166, 167, 169, 168), (168, 169, 171, 170), (170, 171, 173, 172), (172, 173, 175, 174), (174, 175, 177, 176), (176, 177, 179, 178), (178, 179, 181, 180), (180, 181, 183, 182), (182, 183, 185, 184), (184, 185, 187, 186), (186, 187, 189, 188), (131, 129, 191, 189, 187, 185, 183, 181, 179, 177, 175, 173, 171, 169, 167, 165, 163, 161, 159, 157, 155, 153, 151, 149, 147, 145, 143, 141, 139, 137, 135, 133), (188, 189, 191, 190), (190, 191, 129, 128), (128, 130, 132, 134, 136, 138, 140, 142, 144, 146, 148, 150, 152, 154, 156, 158, 160, 162, 164, 166, 168, 170, 172, 174, 176, 178, 180, 182, 184, 186, 188, 190)])
me_cylinder_003.use_remesh_preserve_volume = False
me_cylinder_003.use_remesh_preserve_attributes = False
me_cylinder_003.use_mirror_vertex_groups = False
me_cylinder_003.update()
me_cylinder_002 = bpy.data.meshes.new('Cylinder.002')
me_cylinder_002.from_pydata([(0.0, 1.0, -1.0), (0.0, 1.0, 1.0), (0.1951, 0.9808, -1.0), (0.1951, 0.9808, 1.0), (0.3827, 0.9239, -1.0), (0.3827, 0.9239, 1.0), (0.5556, 0.8315, -1.0), (0.5556, 0.8315, 1.0), (0.7071, 0.7071, -1.0), (0.7071, 0.7071, 1.0), (0.8315, 0.5556, -1.0), (0.8315, 0.5556, 1.0), (0.9239, 0.3827, -1.0), (0.9239, 0.3827, 1.0), (0.9808, 0.1951, -1.0), (0.9808, 0.1951, 1.0), (1.0, 7.55e-08, -1.0), (1.0, 7.55e-08, 1.0), (0.9808, -0.1951, -1.0), (0.9808, -0.1951, 1.0), (0.9239, -0.3827, -1.0), (0.9239, -0.3827, 1.0), (0.8315, -0.5556, -1.0), (0.8315, -0.5556, 1.0), (0.7071, -0.7071, -1.0), (0.7071, -0.7071, 1.0), (0.5556, -0.8315, -1.0), (0.5556, -0.8315, 1.0), (0.3827, -0.9239, -1.0), (0.3827, -0.9239, 1.0), (0.1951, -0.9808, -1.0), (0.1951, -0.9808, 1.0), (-3.258e-07, -1.0, -1.0), (-3.258e-07, -1.0, 1.0), (-0.1951, -0.9808, -1.0), (-0.1951, -0.9808, 1.0), (-0.3827, -0.9239, -1.0), (-0.3827, -0.9239, 1.0), (-0.5556, -0.8315, -1.0), (-0.5556, -0.8315, 1.0), (-0.7071, -0.7071, -1.0), (-0.7071, -0.7071, 1.0), (-0.8315, -0.5556, -1.0), (-0.8315, -0.5556, 1.0), (-0.9239, -0.3827, -1.0), (-0.9239, -0.3827, 1.0), (-0.9808, -0.1951, -1.0), (-0.9808, -0.1951, 1.0), (-1.0, 9.656e-07, -1.0), (-1.0, 9.656e-07, 1.0), (-0.9808, 0.1951, -1.0), (-0.9808, 0.1951, 1.0), (-0.9239, 0.3827, -1.0), (-0.9239, 0.3827, 1.0), (-0.8315, 0.5556, -1.0), (-0.8315, 0.5556, 1.0), (-0.7071, 0.7071, -1.0), (-0.7071, 0.7071, 1.0), (-0.5556, 0.8315, -1.0), (-0.5556, 0.8315, 1.0), (-0.3827, 0.9239, -1.0), (-0.3827, 0.9239, 1.0), (-0.1951, 0.9808, -1.0), (-0.1951, 0.9808, 1.0)], [], [(0, 1, 3, 2), (2, 3, 5, 4), (4, 5, 7, 6), (6, 7, 9, 8), (8, 9, 11, 10), (10, 11, 13, 12), (12, 13, 15, 14), (14, 15, 17, 16), (16, 17, 19, 18), (18, 19, 21, 20), (20, 21, 23, 22), (22, 23, 25, 24), (24, 25, 27, 26), (26, 27, 29, 28), (28, 29, 31, 30), (30, 31, 33, 32), (32, 33, 35, 34), (34, 35, 37, 36), (36, 37, 39, 38), (38, 39, 41, 40), (40, 41, 43, 42), (42, 43, 45, 44), (44, 45, 47, 46), (46, 47, 49, 48), (48, 49, 51, 50), (50, 51, 53, 52), (52, 53, 55, 54), (54, 55, 57, 56), (56, 57, 59, 58), (58, 59, 61, 60), (3, 1, 63, 61, 59, 57, 55, 53, 51, 49, 47, 45, 43, 41, 39, 37, 35, 33, 31, 29, 27, 25, 23, 21, 19, 17, 15, 13, 11, 9, 7, 5), (60, 61, 63, 62), (62, 63, 1, 0), (0, 2, 4, 6, 8, 10, 12, 14, 16, 18, 20, 22, 24, 26, 28, 30, 32, 34, 36, 38, 40, 42, 44, 46, 48, 50, 52, 54, 56, 58, 60, 62)])
me_cylinder_002.use_remesh_preserve_volume = False
me_cylinder_002.use_remesh_preserve_attributes = False
me_cylinder_002.use_mirror_vertex_groups = False
me_cylinder_002.update()
me_cylinder_001 = bpy.data.meshes.new('Cylinder.001')
me_cylinder_001.from_pydata([(0.0, 1.0, -1.0), (0.0, 1.0, 1.0), (0.1951, 0.9808, -1.0), (0.1951, 0.9808, 1.0), (0.3827, 0.9239, -1.0), (0.3827, 0.9239, 1.0), (0.5556, 0.8315, -1.0), (0.5556, 0.8315, 1.0), (0.7071, 0.7071, -1.0), (0.7071, 0.7071, 1.0), (0.8315, 0.5556, -1.0), (0.8315, 0.5556, 1.0), (0.9239, 0.3827, -1.0), (0.9239, 0.3827, 1.0), (0.9808, 0.1951, -1.0), (0.9808, 0.1951, 1.0), (1.0, 7.55e-08, -1.0), (1.0, 7.55e-08, 1.0), (0.9808, -0.1951, -1.0), (0.9808, -0.1951, 1.0), (0.9239, -0.3827, -1.0), (0.9239, -0.3827, 1.0), (0.8315, -0.5556, -1.0), (0.8315, -0.5556, 1.0), (0.7071, -0.7071, -1.0), (0.7071, -0.7071, 1.0), (0.5556, -0.8315, -1.0), (0.5556, -0.8315, 1.0), (0.3827, -0.9239, -1.0), (0.3827, -0.9239, 1.0), (0.1951, -0.9808, -1.0), (0.1951, -0.9808, 1.0), (-3.258e-07, -1.0, -1.0), (-3.258e-07, -1.0, 1.0), (-0.1951, -0.9808, -1.0), (-0.1951, -0.9808, 1.0), (-0.3827, -0.9239, -1.0), (-0.3827, -0.9239, 1.0), (-0.5556, -0.8315, -1.0), (-0.5556, -0.8315, 1.0), (-0.7071, -0.7071, -1.0), (-0.7071, -0.7071, 1.0), (-0.8315, -0.5556, -1.0), (-0.8315, -0.5556, 1.0), (-0.9239, -0.3827, -1.0), (-0.9239, -0.3827, 1.0), (-0.9808, -0.1951, -1.0), (-0.9808, -0.1951, 1.0), (-1.0, 9.656e-07, -1.0), (-1.0, 9.656e-07, 1.0), (-0.9808, 0.1951, -1.0), (-0.9808, 0.1951, 1.0), (-0.9239, 0.3827, -1.0), (-0.9239, 0.3827, 1.0), (-0.8315, 0.5556, -1.0), (-0.8315, 0.5556, 1.0), (-0.7071, 0.7071, -1.0), (-0.7071, 0.7071, 1.0), (-0.5556, 0.8315, -1.0), (-0.5556, 0.8315, 1.0), (-0.3827, 0.9239, -1.0), (-0.3827, 0.9239, 1.0), (-0.1951, 0.9808, -1.0), (-0.1951, 0.9808, 1.0)], [], [(0, 1, 3, 2), (2, 3, 5, 4), (4, 5, 7, 6), (6, 7, 9, 8), (8, 9, 11, 10), (10, 11, 13, 12), (12, 13, 15, 14), (14, 15, 17, 16), (16, 17, 19, 18), (18, 19, 21, 20), (20, 21, 23, 22), (22, 23, 25, 24), (24, 25, 27, 26), (26, 27, 29, 28), (28, 29, 31, 30), (30, 31, 33, 32), (32, 33, 35, 34), (34, 35, 37, 36), (36, 37, 39, 38), (38, 39, 41, 40), (40, 41, 43, 42), (42, 43, 45, 44), (44, 45, 47, 46), (46, 47, 49, 48), (48, 49, 51, 50), (50, 51, 53, 52), (52, 53, 55, 54), (54, 55, 57, 56), (56, 57, 59, 58), (58, 59, 61, 60), (3, 1, 63, 61, 59, 57, 55, 53, 51, 49, 47, 45, 43, 41, 39, 37, 35, 33, 31, 29, 27, 25, 23, 21, 19, 17, 15, 13, 11, 9, 7, 5), (60, 61, 63, 62), (62, 63, 1, 0), (0, 2, 4, 6, 8, 10, 12, 14, 16, 18, 20, 22, 24, 26, 28, 30, 32, 34, 36, 38, 40, 42, 44, 46, 48, 50, 52, 54, 56, 58, 60, 62)])
me_cylinder_001.use_remesh_preserve_volume = False
me_cylinder_001.use_remesh_preserve_attributes = False
me_cylinder_001.use_mirror_vertex_groups = False
me_cylinder_001.update()
me_cylinder = bpy.data.meshes.new('Cylinder')
me_cylinder.from_pydata([(0.0, 1.0, -1.0), (0.0, 1.0, 1.0), (0.1951, 0.9808, -1.0), (0.1951, 0.9808, 1.0), (0.3827, 0.9239, -1.0), (0.3827, 0.9239, 1.0), (0.5556, 0.8315, -1.0), (0.5556, 0.8315, 1.0), (0.7071, 0.7071, -1.0), (0.7071, 0.7071, 1.0), (0.8315, 0.5556, -1.0), (0.8315, 0.5556, 1.0), (0.9239, 0.3827, -1.0), (0.9239, 0.3827, 1.0), (0.9808, 0.1951, -1.0), (0.9808, 0.1951, 1.0), (1.0, 7.55e-08, -1.0), (1.0, 7.55e-08, 1.0), (0.9808, -0.1951, -1.0), (0.9808, -0.1951, 1.0), (0.9239, -0.3827, -1.0), (0.9239, -0.3827, 1.0), (0.8315, -0.5556, -1.0), (0.8315, -0.5556, 1.0), (0.7071, -0.7071, -1.0), (0.7071, -0.7071, 1.0), (0.5556, -0.8315, -1.0), (0.5556, -0.8315, 1.0), (0.3827, -0.9239, -1.0), (0.3827, -0.9239, 1.0), (0.1951, -0.9808, -1.0), (0.1951, -0.9808, 1.0), (-3.258e-07, -1.0, -1.0), (-3.258e-07, -1.0, 1.0), (-0.1951, -0.9808, -1.0), (-0.1951, -0.9808, 1.0), (-0.3827, -0.9239, -1.0), (-0.3827, -0.9239, 1.0), (-0.5556, -0.8315, -1.0), (-0.5556, -0.8315, 1.0), (-0.7071, -0.7071, -1.0), (-0.7071, -0.7071, 1.0), (-0.8315, -0.5556, -1.0), (-0.8315, -0.5556, 1.0), (-0.9239, -0.3827, -1.0), (-0.9239, -0.3827, 1.0), (-0.9808, -0.1951, -1.0), (-0.9808, -0.1951, 1.0), (-1.0, 9.656e-07, -1.0), (-1.0, 9.656e-07, 1.0), (-0.9808, 0.1951, -1.0), (-0.9808, 0.1951, 1.0), (-0.9239, 0.3827, -1.0), (-0.9239, 0.3827, 1.0), (-0.8315, 0.5556, -1.0), (-0.8315, 0.5556, 1.0), (-0.7071, 0.7071, -1.0), (-0.7071, 0.7071, 1.0), (-0.5556, 0.8315, -1.0), (-0.5556, 0.8315, 1.0), (-0.3827, 0.9239, -1.0), (-0.3827, 0.9239, 1.0), (-0.1951, 0.9808, -1.0), (-0.1951, 0.9808, 1.0)], [], [(0, 1, 3, 2), (2, 3, 5, 4), (4, 5, 7, 6), (6, 7, 9, 8), (8, 9, 11, 10), (10, 11, 13, 12), (12, 13, 15, 14), (14, 15, 17, 16), (16, 17, 19, 18), (18, 19, 21, 20), (20, 21, 23, 22), (22, 23, 25, 24), (24, 25, 27, 26), (26, 27, 29, 28), (28, 29, 31, 30), (30, 31, 33, 32), (32, 33, 35, 34), (34, 35, 37, 36), (36, 37, 39, 38), (38, 39, 41, 40), (40, 41, 43, 42), (42, 43, 45, 44), (44, 45, 47, 46), (46, 47, 49, 48), (48, 49, 51, 50), (50, 51, 53, 52), (52, 53, 55, 54), (54, 55, 57, 56), (56, 57, 59, 58), (58, 59, 61, 60), (3, 1, 63, 61, 59, 57, 55, 53, 51, 49, 47, 45, 43, 41, 39, 37, 35, 33, 31, 29, 27, 25, 23, 21, 19, 17, 15, 13, 11, 9, 7, 5), (60, 61, 63, 62), (62, 63, 1, 0), (0, 2, 4, 6, 8, 10, 12, 14, 16, 18, 20, 22, 24, 26, 28, 30, 32, 34, 36, 38, 40, 42, 44, 46, 48, 50, 52, 54, 56, 58, 60, 62)])
me_cylinder.use_remesh_preserve_volume = False
me_cylinder.use_remesh_preserve_attributes = False
me_cylinder.use_mirror_vertex_groups = False
me_cylinder.update()
me_cube = bpy.data.meshes.new('Cube')
me_cube.from_pydata([(1.0, 1.173, -1.0), (1.0, -1.165, -1.0), (-1.0, -1.165, -1.0), (-1.0, 1.173, -1.0), (1.0, 1.0, 1.0), (1.0, -1.0, 1.0), (-1.0, -1.0, 1.0), (-1.0, 1.0, 1.0), (1.0, 0.005496, -1.0), (-1.0, 0.005496, -1.0), (1.0, 0.005496, 2.123), (-1.0, 0.005496, 2.123), (1.0, 1.173, 0.6875), (1.0, -1.165, 0.6875), (-1.0, -1.165, 0.6875), (-1.0, 1.173, 0.6875), (-1.0, 0.005496, 1.635), (1.0, 0.005496, 1.635), (1.0, 1.0, 1.0), (1.0, -1.0, 1.0), (-1.0, -1.0, 1.0), (-1.0, 1.0, 1.0), (1.0, 0.005496, 2.123), (-1.0, 0.005496, 2.123), (1.0, 1.0, 0.6875), (1.0, -1.0, 0.6875), (-1.0, -1.0, 0.6875), (-1.0, 1.0, 0.6875), (-1.0, 0.005496, 1.635), (1.0, 0.005496, 1.635), (1.315, 1.345, 0.8112), (1.315, -1.338, 0.8112), (-1.315, -1.338, 0.8112), (-1.315, 1.345, 0.8112), (1.315, 0.00665, 2.288), (-1.315, 0.006651, 2.288), (1.315, 1.345, 0.4002), (1.315, -1.338, 0.4002), (-1.315, -1.338, 0.4002), (-1.315, 1.345, 0.4002), (-1.315, 0.006651, 1.647), (1.315, 0.00665, 1.647)], [], [(8, 1, 2, 9), (10, 11, 6, 5), (17, 10, 5, 13), (13, 5, 6, 14), (16, 11, 7, 15), (12, 0, 3, 15), (14, 6, 11, 16), (12, 4, 10, 17), (4, 7, 11, 10), (0, 8, 9, 3), (0, 12, 17, 8), (2, 14, 16, 9), (4, 12, 15, 7), (9, 16, 15, 3), (1, 13, 14, 2), (8, 17, 13, 1), (22, 23, 20, 19), (29, 22, 19, 25), (25, 19, 20, 26), (28, 23, 21, 27), (26, 20, 23, 28), (24, 18, 22, 29), (18, 21, 23, 22), (18, 24, 27, 21), (34, 35, 32, 31), (41, 34, 31, 37), (37, 31, 32, 38), (40, 35, 33, 39), (38, 32, 35, 40), (36, 30, 34, 41), (30, 33, 35, 34), (30, 36, 39, 33)])
me_cube.polygons.foreach_set('material_index', [1, 1, 1, 1, 1, 1, 1, 1, 1, 1, 1, 1, 1, 1, 1, 1, 1, 1, 1, 1, 1, 1, 1, 1, 2, 2, 2, 2, 2, 2, 2, 2])
me_cube.materials.append(mat_material_001)
me_cube.materials.append(mat_housebody)
me_cube.materials.append(mat_roof)
me_cube.use_remesh_preserve_volume = False
me_cube.use_remesh_preserve_attributes = False
me_cube.use_mirror_vertex_groups = False
me_cube.update()

# ---- objects
ob_cube_002 = bpy.data.objects.new('Cube.002', me_cube_002)
ob_cylinder_008 = bpy.data.objects.new('Cylinder.008', me_cylinder_012)
ob_cylinder_006 = bpy.data.objects.new('Cylinder.006', me_cylinder_008)
ob_cube_001 = bpy.data.objects.new('Cube.001', me_cube_001)
ob_cylinder_003 = bpy.data.objects.new('Cylinder.003', me_cylinder_003)
ob_cylinder_002 = bpy.data.objects.new('Cylinder.002', me_cylinder_002)
ob_cylinder_001 = bpy.data.objects.new('Cylinder.001', me_cylinder_001)
ob_cylinder = bpy.data.objects.new('Cylinder', me_cylinder)
ob_cube = bpy.data.objects.new('Cube', me_cube)
ob_lamp = bpy.data.objects.new('Lamp', light_lamp)
ob_camera = bpy.data.objects.new('Camera', cam_camera)

# ---- transforms, parenting, visibility, modifiers, constraints
ob_cube_002.location = (1.947, -0.9545, 1.107)
ob_cube_002.scale = (-0.06805, 0.5459, 0.839)
ob_cube_002.lineart.crease_threshold = 0.0
ob_cylinder_008.location = (-1.004, 1.086, 4.453)
ob_cylinder_008.rotation_euler = (-0.4998, 0.5082, 0.778)
ob_cylinder_008.scale = (1.078, 1.078, 0.04348)
ob_cylinder_008.lineart.crease_threshold = 0.0
ob_cylinder_006.location = (-2.511, -0.6542, 4.789)
ob_cylinder_006.rotation_euler = (-0.6004, -0.1662, 2.832)
ob_cylinder_006.scale = (0.2724, 0.2724, 0.01099)
ob_cylinder_006.lineart.crease_threshold = 0.0
ob_cube_001.location = (-1.644, -1.766, 4.293)
ob_cube_001.scale = (0.4217, 0.488, 1.061)
ob_cube_001.lineart.crease_threshold = 0.0
ob_cylinder_003.location = (0.05766, -1.435, 4.091)
ob_cylinder_003.rotation_euler = (0.6503, -0.2747, 0.3257)
ob_cylinder_003.scale = (0.6474, 0.6474, 0.02611)
ob_cylinder_003.lineart.crease_threshold = 0.0
ob_cylinder_002.location = (-0.2934, 0.1429, 3.311)
ob_cylinder_002.lineart.crease_threshold = 0.0
ob_cylinder_001.location = (-0.2934, 0.1429, 3.311)
ob_cylinder_001.lineart.crease_threshold = 0.0
ob_cylinder.location = (-0.2934, 0.1429, 3.311)
ob_cylinder.lineart.crease_threshold = 0.0
ob_cube.location = (-0.2953, 0.0, 1.778)
ob_cube.scale = (2.257, 2.039, 1.533)
ob_cube.lock_rotations_4d = False
ob_cube.empty_display_type = 'ARROWS'
ob_cube.lineart.crease_threshold = 0.0
ob_lamp.location = (4.076, 1.005, 5.904)
ob_lamp.rotation_euler = (0.6503, 0.05522, 1.866)
ob_lamp.lock_rotations_4d = False
ob_lamp.empty_display_type = 'ARROWS'
ob_lamp.color = (0.0, 0.0, 0.0, 0.0)
ob_lamp.lineart.crease_threshold = 0.0
ob_camera.location = (16.47, -7.318, 10.22)
ob_camera.rotation_euler = (1.174, -0.2359, 1.222)
ob_camera.scale = (10.87, 10.87, 10.87)
ob_camera.lock_rotations_4d = False
ob_camera.empty_display_type = 'ARROWS'
ob_camera.color = (0.0, 0.0, 0.0, 0.0)
ob_camera.display_type = 'WIRE'
ob_camera.lineart.crease_threshold = 0.0

# ---- collection membership
col_collection_1.objects.link(ob_cube_002)
col_collection_1.objects.link(ob_cylinder_008)
col_collection_1.objects.link(ob_cylinder_006)
col_collection_1.objects.link(ob_cube_001)
col_collection_1.objects.link(ob_cylinder_003)
col_collection_1.objects.link(ob_cylinder_002)
col_collection_1.objects.link(ob_cylinder_001)
col_collection_1.objects.link(ob_cylinder)
col_collection_1.objects.link(ob_cube)
col_collection_1.objects.link(ob_lamp)
col_collection_1.objects.link(ob_camera)

# ---- scene / render settings (as saved in the file)
scene.camera = ob_camera
scene.frame_start = 1; scene.frame_end = 250; scene.frame_set(1)
scene.render.engine = 'CYCLES'
scene.render.resolution_percentage = 50
scene.render.dither_intensity = 0.0
scene.cycles.use_denoising = False
scene.cycles.samples = 128
scene.cycles.sampling_pattern = 'TABULATED_SOBOL'
scene.cycles.light_sampling_threshold = 0.0
scene.cycles.use_adaptive_sampling = False
scene.cycles.use_light_tree = False
scene.cycles.blur_glossy = 0.0
scene.cycles.sample_clamp_indirect = 0.0
scene.view_settings.view_transform = 'Standard'
bpy.context.view_layer.update()
